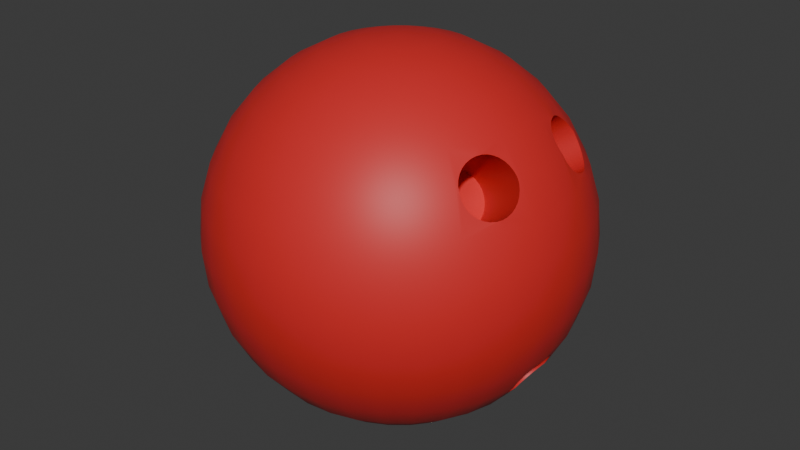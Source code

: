 # Source: bowling_ball.blend  (saved by Blender 4.5.90; exported with 4.5.12 LTS)
import bpy
from mathutils import Matrix  # noqa: F401  (used for matrix-valued properties, if any)

bpy.ops.wm.read_factory_settings(use_empty=True)
scene = bpy.context.scene
scene.name = 'Scene'

# ---- materials (node trees are filled in below, after node groups)
mat_red = bpy.data.materials.new('red')
mat_red.alpha_threshold = 0.0
mat_red.roughness = 0.5
mat_red.line_color = (0.0, 0.0, 0.0, 1.0)

# ---- material node trees
mat_red.use_nodes = True; mat_red.node_tree.nodes.clear()
_N = mat_red.node_tree.nodes; _L = mat_red.node_tree.links
n0 = _N.new('ShaderNodeOutputMaterial'); n0.name = 'Material Output'; n0.location = (200, 100)
n1 = _N.new('ShaderNodeBsdfPrincipled'); n1.name = 'Principled BSDF'; n1.location = (-200, 100)
n1.inputs[0].default_value = (0.6584, 0.02416, 0.02519, 1.0)
n1.inputs[3].default_value = 1.45
_L.new(n1.outputs[0], n0.inputs[0])
n0.is_active_output = True

# ---- world
world_world = bpy.data.worlds.new('World'); scene.world = world_world
world_world.use_nodes = True; world_world.node_tree.nodes.clear()
_N = world_world.node_tree.nodes; _L = world_world.node_tree.links
n0 = _N.new('ShaderNodeOutputWorld'); n0.name = 'World Output'; n0.location = (200, 100)
n1 = _N.new('ShaderNodeBackground'); n1.name = 'Background'; n1.location = (-200, 100)
n1.inputs[0].default_value = (0.05088, 0.05088, 0.05088, 1.0)
_L.new(n1.outputs[0], n0.inputs[0])
n0.is_active_output = True
world_world.color = (0.05088, 0.05088, 0.05088)
world_world.sun_shadow_jitter_overblur = 0.0

# ---- meshes
me_x = bpy.data.meshes.new('Сфера')
me_x.from_pydata([(0.0748, 0.01437, 0.04925), (0.07508, -0.01459, -0.05037), (0.0, 0.05833, 0.0873), (0.0748, -0.01437, 0.04925), (0.07353, -0.01431, -0.05276), (0.07615, 0.0154, 0.04673), (0.0, 0.0873, 0.05833), (0.07204, -0.01348, -0.05505), (0.0, 0.103, 0.02048), (0.0772, 0.01694, 0.04434), (0.07615, -0.0154, 0.04673), (0.07066, -0.01213, -0.05717), (0.0, 0.105, 0.0), (0.06945, -0.01031, -0.05902), (0.07793, 0.01892, 0.04215), (0.0772, -0.01694, 0.04434), (0.06846, -0.008104, -0.06054), (0.0, 0.103, -0.02048), (0.07829, 0.02127, 0.04027), (0.06773, -0.005582, -0.06167), (0.0, 0.0873, -0.05833), (0.003996, 0.02009, 0.103), (0.07793, -0.01892, 0.04215), (0.06727, -0.002846, -0.06236), (0.07829, 0.0239, 0.03876), (0.06712, 0.0, -0.0626), (0.007839, 0.03941, 0.09701), (0.01138, 0.05721, 0.0873), (0.06727, 0.002846, -0.06236), (0.07791, 0.02671, 0.03768), (0.07829, -0.02127, 0.04027), (0.01448, 0.07282, 0.07425), (0.06773, 0.005582, -0.06167), (0.07718, 0.02959, 0.03706), (0.07829, -0.0239, 0.03876), (0.06846, 0.008104, -0.06054), (0.01703, 0.08563, 0.05833), (0.07612, 0.03243, 0.03694), (0.06945, 0.01031, -0.05902), (0.01893, 0.09514, 0.04018), (0.07791, -0.02671, 0.03768), (0.07066, 0.01213, -0.05717), (0.07477, 0.03512, 0.03732), (0.02009, 0.101, 0.02048), (0.07204, 0.01348, -0.05505), (0.02048, 0.103, 0.0), (0.07353, 0.01431, -0.05276), (0.07318, 0.03756, 0.03818), (0.07718, -0.02959, 0.03706), (0.02009, 0.101, -0.02048), (0.07508, 0.01459, -0.05037), (0.07142, 0.03965, 0.0395), (0.01893, 0.09514, -0.04018), (0.07663, 0.01431, -0.04799), (0.07612, -0.03243, 0.03694), (0.07813, 0.01348, -0.0457), (0.06955, 0.04132, 0.04121), (0.01703, 0.08563, -0.05833), (0.01448, 0.07282, -0.07425), (0.0795, 0.01213, -0.04358), (0.06764, 0.04249, 0.04326), (0.01138, 0.05721, -0.0873), (0.08071, 0.01031, -0.04173), (0.07477, -0.03512, 0.03732), (0.06577, 0.04313, 0.04556), (0.0817, 0.008104, -0.04021), (0.007839, 0.03941, -0.09701), (0.08244, 0.005582, -0.03908), (0.07318, -0.03756, 0.03818), (0.06401, 0.04321, 0.04804), (0.003996, 0.02009, -0.103), (0.08289, 0.002846, -0.03839), (0.007839, 0.01893, 0.103), (0.08304, 0.0, -0.03815), (0.06243, 0.04272, 0.05058), (0.01538, 0.03712, 0.09701), (0.06108, 0.04169, 0.0531), (0.08289, -0.002846, -0.03839), (0.07142, -0.03965, 0.0395), (0.02232, 0.05389, 0.0873), (0.08244, -0.005582, -0.03908), (0.02841, 0.06859, 0.07425), (0.06003, 0.04016, 0.05549), (0.0817, -0.008104, -0.04021), (0.06955, -0.04132, 0.04121), (0.03341, 0.08066, 0.05833), (0.08071, -0.01031, -0.04173), (0.0593, 0.03818, 0.05767), (0.0795, -0.01213, -0.04358), (0.03712, 0.08962, 0.04018), (0.05894, 0.03583, 0.05956), (0.06764, -0.04249, 0.04326), (0.07813, -0.01348, -0.0457), (0.03941, 0.09514, 0.02048), (0.07663, -0.01431, -0.04799), (0.04018, 0.09701, 0.0), (0.05894, 0.03319, 0.06107), (0.06577, -0.04313, 0.04556), (0.03941, 0.09514, -0.02048), (0.05932, 0.03039, 0.06215), (0.06401, -0.04321, 0.04804), (0.03712, 0.08962, -0.04018), (0.06005, 0.02751, 0.06277), (0.03341, 0.08066, -0.05833), (0.02841, 0.06859, -0.07425), (0.06111, 0.02467, 0.06288), (0.06243, -0.04272, 0.05058), (0.02232, 0.05389, -0.0873), (0.06246, 0.02197, 0.06251), (0.01538, 0.03712, -0.09701), (0.06405, 0.01954, 0.06164), (0.06108, -0.04169, 0.0531), (0.007839, 0.01893, -0.103), (0.06581, 0.01745, 0.06033), (0.06003, -0.04016, 0.05549), (0.01138, 0.01703, 0.103), (0.06768, 0.01578, 0.05862), (0.02232, 0.03341, 0.09701), (0.03241, 0.0485, 0.0873), (0.06959, 0.01461, 0.05657), (0.0593, -0.03818, 0.05767), (0.04125, 0.06173, 0.07425), (0.07146, 0.01397, 0.05426), (0.0485, 0.07259, 0.05833), (0.05894, -0.03583, 0.05956), (0.05389, 0.08066, 0.04018), (0.07322, 0.01389, 0.05179), (0.05894, -0.03319, 0.06107), (0.05721, 0.08563, 0.02048), (0.05833, 0.0873, 0.0), (0.05932, -0.03039, 0.06215), (0.05721, 0.08563, -0.02048), (0.05389, 0.08066, -0.04018), (0.0485, 0.07259, -0.05833), (0.06005, -0.02751, 0.06277), (0.04125, 0.06173, -0.07425), (0.06111, -0.02467, 0.06288), (0.03241, 0.0485, -0.0873), (0.02232, 0.03341, -0.09701), (0.06246, -0.02197, 0.06251), (0.01138, 0.01703, -0.103), (0.01448, 0.01448, 0.103), (0.02841, 0.02841, 0.09701), (0.06405, -0.01954, 0.06164), (0.04125, 0.04125, 0.0873), (0.06581, -0.01745, 0.06033), (0.0525, 0.0525, 0.07425), (0.06173, 0.06173, 0.05833), (0.06768, -0.01578, 0.05862), (0.06859, 0.06859, 0.04018), (0.07282, 0.07282, 0.02048), (0.06959, -0.01461, 0.05657), (0.07425, 0.07425, 0.0), (0.07282, 0.07282, -0.02048), (0.06859, 0.06859, -0.04018), (0.07146, -0.01397, 0.05426), (0.06173, 0.06173, -0.05833), (0.0525, 0.0525, -0.07425), (0.07322, -0.01389, 0.05179), (0.04125, 0.04125, -0.0873), (0.02841, 0.02841, -0.09701), (0.01448, 0.01448, -0.103), (0.01703, 0.01138, 0.103), (0.03341, 0.02232, 0.09701), (0.0485, 0.03241, 0.0873), (0.06173, 0.04125, 0.07425), (0.07259, 0.0485, 0.05833), (0.08066, 0.05389, 0.04018), (0.08563, 0.05721, 0.02048), (0.0873, 0.05833, 0.0), (0.08563, 0.05721, -0.02048), (0.08066, 0.05389, -0.04018), (0.07259, 0.0485, -0.05833), (0.06173, 0.04125, -0.07425), (0.0485, 0.03241, -0.0873), (0.03341, 0.02232, -0.09701), (0.01703, 0.01138, -0.103), (0.0, 0.0, 0.105), (0.01893, 0.007839, 0.103), (0.03712, 0.01538, 0.09701), (0.05389, 0.02232, 0.0873), (0.06859, 0.02841, 0.07425), (0.08962, 0.03712, 0.04018), (0.09514, 0.03941, 0.02048), (0.09701, 0.04018, 0.0), (0.09514, 0.03941, -0.02048), (0.08962, 0.03712, -0.04018), (0.08066, 0.03341, -0.05833), (0.06859, 0.02841, -0.07425), (0.05389, 0.02232, -0.0873), (0.03712, 0.01538, -0.09701), (0.01893, 0.007839, -0.103), (0.02009, 0.003996, 0.103), (0.03941, 0.007839, 0.09701), (0.05721, 0.01138, 0.0873), (0.07282, 0.01448, 0.07425), (0.08563, 0.01703, 0.05833), (0.09514, 0.01893, 0.04018), (0.101, 0.02009, 0.02048), (0.103, 0.02048, 0.0), (0.101, 0.02009, -0.02048), (0.09514, 0.01893, -0.04018), (0.08563, 0.01703, -0.05833), (0.07282, 0.01448, -0.07425), (0.05721, 0.01138, -0.0873), (0.03941, 0.007839, -0.09701), (0.02009, 0.003996, -0.103), (0.02048, -1.173e-09, 0.103), (0.04018, -2.347e-09, 0.09701), (0.05833, -5.476e-09, 0.0873), (0.07425, 1.565e-09, 0.07425), (0.0873, -9.388e-09, 0.05833), (0.09701, 4.694e-09, 0.04018), (0.103, -9.388e-09, 0.02048), (0.105, -1.721e-08, 0.0), (0.103, -9.388e-09, -0.02048), (0.09701, 4.694e-09, -0.04018), (0.07425, 1.565e-09, -0.07425), (0.05833, -5.476e-09, -0.0873), (0.04018, -2.347e-09, -0.09701), (0.02048, -1.173e-09, -0.103), (0.02009, -0.003996, 0.103), (0.03941, -0.007839, 0.09701), (0.05721, -0.01138, 0.0873), (0.07282, -0.01448, 0.07425), (0.08563, -0.01703, 0.05833), (0.09514, -0.01893, 0.04018), (0.101, -0.02009, 0.02048), (0.103, -0.02048, 0.0), (0.101, -0.02009, -0.02048), (0.09514, -0.01893, -0.04018), (0.08563, -0.01703, -0.05833), (0.07282, -0.01448, -0.07425), (0.05721, -0.01138, -0.0873), (0.03941, -0.007839, -0.09701), (0.02009, -0.003996, -0.103), (0.01893, -0.007839, 0.103), (0.03712, -0.01538, 0.09701), (0.05389, -0.02232, 0.0873), (0.06859, -0.02841, 0.07425), (0.08962, -0.03712, 0.04018), (0.09514, -0.03941, 0.02048), (0.09701, -0.04018, 0.0), (0.09514, -0.03941, -0.02048), (0.08962, -0.03712, -0.04018), (0.08066, -0.03341, -0.05833), (0.06859, -0.02841, -0.07425), (0.05389, -0.02232, -0.0873), (0.03712, -0.01538, -0.09701), (0.01893, -0.007839, -0.103), (0.01703, -0.01138, 0.103), (0.03341, -0.02232, 0.09701), (0.0485, -0.03241, 0.0873), (0.06173, -0.04125, 0.07425), (0.07259, -0.0485, 0.05833), (0.08066, -0.05389, 0.04018), (0.08563, -0.05721, 0.02048), (0.0873, -0.05833, 0.0), (0.08563, -0.05721, -0.02048), (0.08066, -0.05389, -0.04018), (0.07259, -0.0485, -0.05833), (0.06173, -0.04125, -0.07425), (0.0485, -0.03241, -0.0873), (0.03341, -0.02232, -0.09701), (0.01703, -0.01138, -0.103), (0.01448, -0.01448, 0.103), (0.02841, -0.02841, 0.09701), (0.04125, -0.04125, 0.0873), (0.0525, -0.0525, 0.07425), (0.06173, -0.06173, 0.05833), (0.06859, -0.06859, 0.04018), (0.07282, -0.07282, 0.02048), (0.07425, -0.07425, 0.0), (0.07282, -0.07282, -0.02048), (0.06859, -0.06859, -0.04018), (0.06173, -0.06173, -0.05833), (0.0525, -0.0525, -0.07425), (0.04125, -0.04125, -0.0873), (0.02841, -0.02841, -0.09701), (0.01448, -0.01448, -0.103), (0.01138, -0.01703, 0.103), (0.02232, -0.03341, 0.09701), (0.03241, -0.0485, 0.0873), (0.04125, -0.06173, 0.07425), (0.0485, -0.07259, 0.05833), (0.05389, -0.08066, 0.04018), (0.05721, -0.08563, 0.02048), (0.05833, -0.0873, 0.0), (0.05721, -0.08563, -0.02048), (0.05389, -0.08066, -0.04018), (0.0485, -0.07259, -0.05833), (0.04125, -0.06173, -0.07425), (0.03241, -0.0485, -0.0873), (0.02232, -0.03341, -0.09701), (0.01138, -0.01703, -0.103), (0.007839, -0.01893, 0.103), (0.01538, -0.03712, 0.09701), (0.02232, -0.05389, 0.0873), (0.02841, -0.06859, 0.07425), (0.03341, -0.08066, 0.05833), (0.03712, -0.08962, 0.04018), (0.03941, -0.09514, 0.02048), (0.04018, -0.09701, 0.0), (0.03941, -0.09514, -0.02048), (0.03712, -0.08962, -0.04018), (0.03341, -0.08066, -0.05833), (0.02841, -0.06859, -0.07425), (0.02232, -0.05389, -0.0873), (0.01538, -0.03712, -0.09701), (0.007839, -0.01893, -0.103), (0.003996, -0.02009, 0.103), (0.007839, -0.03941, 0.09701), (0.01138, -0.05721, 0.0873), (0.01448, -0.07282, 0.07425), (0.01703, -0.08563, 0.05833), (0.01893, -0.09514, 0.04018), (0.02009, -0.101, 0.02048), (0.02048, -0.103, 0.0), (0.02009, -0.101, -0.02048), (0.01893, -0.09514, -0.04018), (0.01703, -0.08563, -0.05833), (0.01448, -0.07282, -0.07425), (0.01138, -0.05721, -0.0873), (0.007839, -0.03941, -0.09701), (0.003996, -0.02009, -0.103), (-7.823e-10, -0.02048, 0.103), (-5.476e-09, -0.04018, 0.09701), (-1.017e-08, -0.05833, 0.0873), (-1.565e-09, -0.07425, 0.07425), (-1.095e-08, -0.0873, 0.05833), (3.129e-09, -0.09701, 0.04018), (-1.408e-08, -0.103, 0.02048), (-3.442e-08, -0.105, 0.0), (-1.408e-08, -0.103, -0.02048), (3.129e-09, -0.09701, -0.04018), (-1.095e-08, -0.0873, -0.05833), (-1.565e-09, -0.07425, -0.07425), (-1.017e-08, -0.05833, -0.0873), (-5.476e-09, -0.04018, -0.09701), (-7.823e-10, -0.02048, -0.103), (-0.003996, -0.02009, 0.103), (-0.007839, -0.03941, 0.09701), (-0.01138, -0.05721, 0.0873), (-0.01448, -0.07282, 0.07425), (-0.01703, -0.08563, 0.05833), (-0.01893, -0.09514, 0.04018), (-0.02009, -0.101, 0.02048), (-0.02048, -0.103, 0.0), (-0.02009, -0.101, -0.02048), (-0.01893, -0.09514, -0.04018), (-0.01703, -0.08563, -0.05833), (-0.01448, -0.07282, -0.07425), (-0.01138, -0.05721, -0.0873), (-0.007839, -0.03941, -0.09701), (-0.003996, -0.02009, -0.103), (-0.007839, -0.01893, 0.103), (-0.01538, -0.03712, 0.09701), (-0.02232, -0.05389, 0.0873), (-0.02841, -0.06859, 0.07425), (-0.03341, -0.08066, 0.05833), (-0.03712, -0.08962, 0.04018), (-0.03941, -0.09514, 0.02048), (-0.04018, -0.09701, 0.0), (-0.03941, -0.09514, -0.02048), (-0.03712, -0.08962, -0.04018), (-0.03341, -0.08066, -0.05833), (-0.02841, -0.06859, -0.07425), (-0.02232, -0.05389, -0.0873), (-0.01538, -0.03712, -0.09701), (-0.007839, -0.01893, -0.103), (-0.01138, -0.01703, 0.103), (-0.02232, -0.03341, 0.09701), (-0.03241, -0.0485, 0.0873), (-0.04125, -0.06173, 0.07425), (-0.0485, -0.07259, 0.05833), (-0.05389, -0.08066, 0.04018), (-0.05721, -0.08563, 0.02048), (-0.05833, -0.0873, 0.0), (-0.05721, -0.08563, -0.02048), (-0.05389, -0.08066, -0.04018), (-0.0485, -0.07259, -0.05833), (-0.04125, -0.06173, -0.07425), (-0.03241, -0.0485, -0.0873), (-0.02232, -0.03341, -0.09701), (-0.01138, -0.01703, -0.103), (-0.01448, -0.01448, 0.103), (-0.02841, -0.02841, 0.09701), (-0.04125, -0.04125, 0.0873), (-0.0525, -0.0525, 0.07425), (-0.06173, -0.06173, 0.05833), (-0.06859, -0.06859, 0.04018), (-0.07282, -0.07282, 0.02048), (-0.07425, -0.07425, 0.0), (-0.07282, -0.07282, -0.02048), (-0.06859, -0.06859, -0.04018), (-0.06173, -0.06173, -0.05833), (-0.0525, -0.0525, -0.07425), (-0.04125, -0.04125, -0.0873), (-0.02841, -0.02841, -0.09701), (-0.01448, -0.01448, -0.103), (0.0, 0.0, -0.105), (-0.01703, -0.01138, 0.103), (-0.03341, -0.02232, 0.09701), (-0.0485, -0.03241, 0.0873), (-0.06173, -0.04125, 0.07425), (-0.07259, -0.0485, 0.05833), (-0.08066, -0.05389, 0.04018), (-0.08563, -0.05721, 0.02048), (-0.0873, -0.05833, 0.0), (-0.08563, -0.05721, -0.02048), (-0.08066, -0.05389, -0.04018), (-0.07259, -0.0485, -0.05833), (-0.06173, -0.04125, -0.07425), (-0.0485, -0.03241, -0.0873), (-0.03341, -0.02232, -0.09701), (-0.01703, -0.01138, -0.103), (-0.01893, -0.007839, 0.103), (-0.03712, -0.01538, 0.09701), (-0.05389, -0.02232, 0.0873), (-0.06859, -0.02841, 0.07425), (-0.08066, -0.03341, 0.05833), (-0.08962, -0.03712, 0.04018), (-0.09514, -0.03941, 0.02048), (-0.09701, -0.04018, 0.0), (-0.09514, -0.03941, -0.02048), (-0.08962, -0.03712, -0.04018), (-0.08066, -0.03341, -0.05833), (-0.06859, -0.02841, -0.07425), (-0.05389, -0.02232, -0.0873), (-0.03712, -0.01538, -0.09701), (-0.01893, -0.007839, -0.103), (-0.02009, -0.003996, 0.103), (-0.03941, -0.007839, 0.09701), (-0.05721, -0.01138, 0.0873), (-0.07282, -0.01448, 0.07425), (-0.08563, -0.01703, 0.05833), (-0.09514, -0.01893, 0.04018), (-0.101, -0.02009, 0.02048), (-0.103, -0.02048, 0.0), (-0.101, -0.02009, -0.02048), (-0.09514, -0.01893, -0.04018), (-0.08563, -0.01703, -0.05833), (-0.07282, -0.01448, -0.07425), (-0.05721, -0.01138, -0.0873), (-0.03941, -0.007839, -0.09701), (-0.02009, -0.003996, -0.103), (-0.02048, 1.956e-09, 0.103), (-0.04018, 5.476e-09, 0.09701), (-0.05833, 1.565e-08, 0.0873), (-0.07425, 3.129e-09, 0.07425), (-0.0873, 1.721e-08, 0.05833), (-0.09701, 1.565e-09, 0.04018), (-0.103, 2.816e-08, 0.02048), (-0.105, 4.694e-08, 0.0), (-0.103, 2.816e-08, -0.02048), (-0.09701, 1.565e-09, -0.04018), (-0.0873, 1.721e-08, -0.05833), (-0.07425, 3.129e-09, -0.07425), (-0.05833, 1.565e-08, -0.0873), (-0.04018, 5.476e-09, -0.09701), (-0.02048, 1.956e-09, -0.103), (-0.02009, 0.003996, 0.103), (-0.03941, 0.007839, 0.09701), (-0.05721, 0.01138, 0.0873), (-0.07282, 0.01448, 0.07425), (-0.08563, 0.01703, 0.05833), (-0.09514, 0.01893, 0.04018), (-0.101, 0.02009, 0.02048), (-0.103, 0.02048, 0.0), (-0.101, 0.02009, -0.02048), (-0.09514, 0.01893, -0.04018), (-0.08563, 0.01703, -0.05833), (-0.07282, 0.01448, -0.07425), (-0.05721, 0.01138, -0.0873), (-0.03941, 0.007839, -0.09701), (-0.02009, 0.003996, -0.103), (-0.01893, 0.007839, 0.103), (-0.03712, 0.01538, 0.09701), (-0.05389, 0.02232, 0.0873), (-0.06859, 0.02841, 0.07425), (-0.08066, 0.03341, 0.05833), (-0.08962, 0.03712, 0.04018), (-0.09514, 0.03941, 0.02048), (-0.09701, 0.04018, 0.0), (-0.09514, 0.03941, -0.02048), (-0.08962, 0.03712, -0.04018), (-0.08066, 0.03341, -0.05833), (-0.06859, 0.02841, -0.07425), (-0.05389, 0.02232, -0.0873), (-0.03712, 0.01538, -0.09701), (-0.01893, 0.007839, -0.103), (-0.01703, 0.01138, 0.103), (-0.03341, 0.02232, 0.09701), (-0.0485, 0.03241, 0.0873), (-0.06173, 0.04125, 0.07425), (-0.07259, 0.0485, 0.05833), (-0.08066, 0.05389, 0.04018), (-0.08563, 0.05721, 0.02048), (-0.0873, 0.05833, 0.0), (-0.08563, 0.05721, -0.02048), (-0.08066, 0.05389, -0.04018), (-0.07259, 0.0485, -0.05833), (-0.06173, 0.04125, -0.07425), (-0.0485, 0.03241, -0.0873), (-0.03341, 0.02232, -0.09701), (-0.01703, 0.01138, -0.103), (-0.01448, 0.01448, 0.103), (-0.02841, 0.02841, 0.09701), (-0.04125, 0.04125, 0.0873), (-0.0525, 0.0525, 0.07425), (-0.06173, 0.06173, 0.05833), (-0.06859, 0.06859, 0.04018), (-0.07282, 0.07282, 0.02048), (-0.07425, 0.07425, 0.0), (-0.07282, 0.07282, -0.02048), (-0.06859, 0.06859, -0.04018), (-0.06173, 0.06173, -0.05833), (-0.0525, 0.0525, -0.07425), (-0.04125, 0.04125, -0.0873), (-0.02841, 0.02841, -0.09701), (-0.01448, 0.01448, -0.103), (-0.01138, 0.01703, 0.103), (-0.02232, 0.03341, 0.09701), (-0.03241, 0.0485, 0.0873), (-0.04125, 0.06173, 0.07425), (-0.0485, 0.07259, 0.05833), (-0.05389, 0.08066, 0.04018), (-0.05721, 0.08563, 0.02048), (-0.05833, 0.0873, 0.0), (-0.05721, 0.08563, -0.02048), (-0.05389, 0.08066, -0.04018), (-0.0485, 0.07259, -0.05833), (-0.04125, 0.06173, -0.07425), (-0.03241, 0.0485, -0.0873), (-0.02232, 0.03341, -0.09701), (-0.01138, 0.01703, -0.103), (-0.007839, 0.01893, 0.103), (-0.01538, 0.03712, 0.09701), (-0.02232, 0.05389, 0.0873), (-0.02841, 0.06859, 0.07425), (-0.03341, 0.08066, 0.05833), (-0.03712, 0.08962, 0.04018), (-0.03941, 0.09514, 0.02048), (-0.04018, 0.09701, 0.0), (-0.03941, 0.09514, -0.02048), (-0.03712, 0.08962, -0.04018), (-0.03341, 0.08066, -0.05833), (-0.02841, 0.06859, -0.07425), (-0.02232, 0.05389, -0.0873), (-0.01538, 0.03712, -0.09701), (-0.007839, 0.01893, -0.103), (-0.003996, 0.02009, 0.103), (-0.007839, 0.03941, 0.09701), (-0.01138, 0.05721, 0.0873), (-0.01448, 0.07282, 0.07425), (-0.01703, 0.08563, 0.05833), (-0.01893, 0.09514, 0.04018), (-0.02009, 0.101, 0.02048), (-0.02048, 0.103, 0.0), (-0.02009, 0.101, -0.02048), (-0.01893, 0.09514, -0.04018), (-0.01703, 0.08563, -0.05833), (-0.01448, 0.07282, -0.07425), (-0.01138, 0.05721, -0.0873), (-0.007839, 0.03941, -0.09701), (-0.003996, 0.02009, -0.103), (1.565e-09, 0.02048, 0.103), (7.041e-09, 0.04018, 0.09701), (9.388e-09, 0.07425, 0.07425), (6.258e-09, 0.09701, 0.04018), (6.258e-09, 0.09701, -0.04018), (9.388e-09, 0.07425, -0.07425), (2.269e-08, 0.05833, -0.0873), (7.041e-09, 0.04018, -0.09701), (1.565e-09, 0.02048, -0.103), (0.07452, -0.02376, 0.06896), (0.07628, -0.02167, 0.06764), (0.08022, -0.0189, 0.064), (0.08226, -0.01833, 0.06182), (0.0782, -0.02003, 0.06597), (0.07299, -0.02623, 0.06987), (0.07156, -0.02964, 0.07033), (0.07177, -0.02897, 0.07033), (0.08424, -0.01834, 0.0595), (0.08514, -0.01863, 0.05833), (0.0886, -0.02323, 0.04961), (0.08795, -0.02128, 0.05185), (0.08584, -0.01883, 0.05697), (0.08702, -0.01979, 0.05433), (0.0874, -0.0362, 0.04468), (0.08807, -0.03399, 0.04468), (0.08894, -0.02557, 0.04772), (0.08867, -0.03106, 0.0452), (0.08897, -0.02821, 0.04622), (0.0693, -0.03738, 0.06831), (0.06974, -0.03459, 0.06944), (0.0706, -0.03176, 0.07014), (0.07334, -0.04711, 0.05833), (0.07182, -0.04602, 0.0606), (0.06973, -0.04238, 0.06496), (0.06929, -0.04001, 0.0668), (0.07058, -0.04442, 0.06287), (0.07338, -0.04714, 0.05824), (0.08555, -0.03947, 0.04486), (0.08709, -0.03686, 0.04461), (0.07477, -0.04755, 0.05556), (0.07818, -0.04675, 0.05063), (0.07639, -0.04742, 0.05299), (0.08006, -0.04556, 0.04856), (0.08381, -0.04185, 0.04562), (0.08196, -0.04391, 0.04687), (0.06974, 0.03459, 0.06944), (0.06929, 0.04001, 0.0668), (0.0693, 0.03738, 0.06831), (0.06973, 0.04238, 0.06496), (0.07058, 0.04442, 0.06287), (0.07182, 0.04602, 0.0606), (0.07156, 0.02964, 0.07033), (0.0706, 0.03176, 0.07014), (0.07334, 0.04711, 0.05833), (0.07818, 0.04675, 0.05063), (0.08006, 0.04556, 0.04856), (0.07477, 0.04755, 0.05556), (0.07639, 0.04742, 0.05299), (0.07338, 0.04714, 0.05824), (0.08555, 0.03947, 0.04486), (0.08709, 0.03686, 0.04461), (0.0874, 0.0362, 0.04468), (0.08381, 0.04185, 0.04562), (0.08196, 0.04391, 0.04687), (0.07452, 0.02376, 0.06896), (0.07299, 0.02623, 0.06987), (0.07177, 0.02897, 0.07033), (0.08226, 0.01833, 0.06182), (0.08424, 0.01834, 0.0595), (0.08514, 0.01863, 0.05833), (0.07628, 0.02167, 0.06764), (0.0782, 0.02003, 0.06597), (0.08022, 0.0189, 0.064), (0.08584, 0.01883, 0.05697), (0.08807, 0.03399, 0.04468), (0.08795, 0.02128, 0.05185), (0.08702, 0.01979, 0.05433), (0.08894, 0.02557, 0.04772), (0.08867, 0.03106, 0.0452), (0.08897, 0.02821, 0.04622), (0.0886, 0.02323, 0.04961), (0.09143, 0.01031, -0.04871), (0.09245, 0.008104, -0.04721), (0.08896, 0.01348, -0.05275), (0.08761, 0.01431, -0.05514), (0.09025, 0.01213, -0.05058), (0.09387, 0.002846, -0.04554), (0.09421, 6.281e-10, -0.04542), (0.08624, 0.01459, -0.05764), (0.08588, 0.01451, -0.05833), (0.09327, 0.005582, -0.04614), (0.08135, 0.01213, -0.06413), (0.08006, 0.01031, -0.06592), (0.08288, 0.01348, -0.06211), (0.08457, 0.01431, -0.05995), (0.07799, 0.002846, -0.06934), (0.07799, 0.0, -0.06968), (0.07799, -1.579e-09, -0.06968), (0.07904, 0.008104, -0.06743), (0.07835, 0.005582, -0.06858), (0.09245, -0.008104, -0.04721), (0.09327, -0.005582, -0.04614), (0.09421, 0.0, -0.04542), (0.09387, -0.002846, -0.04554), (0.08761, -0.01431, -0.05514), (0.08624, -0.01459, -0.05764), (0.08588, -0.01451, -0.05833), (0.09143, -0.01031, -0.04871), (0.09025, -0.01213, -0.05058), (0.08896, -0.01348, -0.05275), (0.08457, -0.01431, -0.05995), (0.07835, -0.005582, -0.06858), (0.07799, -0.002846, -0.06934), (0.08135, -0.01213, -0.06413), (0.08288, -0.01348, -0.06211), (0.08006, -0.01031, -0.06592), (0.07904, -0.008104, -0.06743), (0.07641, -0.03166, 0.03697), (0.0609, -0.02523, 0.06286), (0.05924, -0.008093, 0.03837), (0.06058, -0.009123, 0.03585), (0.06164, -0.01066, 0.03345), (0.06236, -0.01264, 0.03127), (0.06273, -0.01499, 0.02939), (0.06273, -0.01762, 0.02788), (0.06235, -0.02043, 0.02679), (0.06162, -0.02331, 0.02618), (0.06084, -0.02538, 0.02609), (0.06056, -0.02615, 0.02606), (0.0592, -0.02884, 0.02644), (0.05762, -0.03128, 0.0273), (0.05585, -0.03337, 0.02862), (0.05398, -0.03504, 0.03033), (0.05208, -0.03621, 0.03238), (0.05021, -0.03685, 0.03468), (0.04845, -0.03693, 0.03715), (0.04687, -0.03644, 0.0397), (0.04552, -0.03541, 0.04222), (0.04447, -0.03388, 0.04461), (0.04374, -0.0319, 0.04679), (0.04337, -0.02954, 0.04867), (0.04338, -0.02691, 0.05019), (0.04375, -0.0241, 0.05127), (0.04449, -0.02122, 0.05188), (0.04534, -0.01895, 0.05198), (0.04555, -0.01838, 0.052), (0.0469, -0.01569, 0.05162), (0.04849, -0.01326, 0.05076), (0.05025, -0.01116, 0.04945), (0.05212, -0.009499, 0.04773), (0.05403, -0.008325, 0.04569), (0.0559, -0.007686, 0.04338), (0.05766, -0.007608, 0.04091), (0.05924, 0.008093, 0.03837), (0.06058, 0.009123, 0.03585), (0.06164, 0.01066, 0.03345), (0.06236, 0.01264, 0.03127), (0.06273, 0.01499, 0.02939), (0.06273, 0.01762, 0.02788), (0.06235, 0.02043, 0.02679), (0.06162, 0.02331, 0.02618), (0.06056, 0.02615, 0.02606), (0.0592, 0.02884, 0.02644), (0.05762, 0.03128, 0.0273), (0.05585, 0.03337, 0.02862), (0.05398, 0.03504, 0.03033), (0.05208, 0.03621, 0.03238), (0.05021, 0.03685, 0.03468), (0.04845, 0.03693, 0.03715), (0.04687, 0.03644, 0.0397), (0.04552, 0.03541, 0.04222), (0.04447, 0.03388, 0.04461), (0.04374, 0.0319, 0.04679), (0.04337, 0.02954, 0.04867), (0.04338, 0.02691, 0.05019), (0.04375, 0.0241, 0.05127), (0.04449, 0.02122, 0.05188), (0.04555, 0.01838, 0.052), (0.0469, 0.01569, 0.05162), (0.04849, 0.01326, 0.05076), (0.05025, 0.01116, 0.04945), (0.05212, 0.009499, 0.04773), (0.05403, 0.008325, 0.04569), (0.0559, 0.007686, 0.04338), (0.05766, 0.007608, 0.04091), (0.05832, -0.01459, -0.03946), (0.05677, -0.01431, -0.04184), (0.05528, -0.01348, -0.04414), (0.0539, -0.01213, -0.04625), (0.05269, -0.01031, -0.0481), (0.0517, -0.008104, -0.04962), (0.05097, -0.005582, -0.05075), (0.05052, -0.002846, -0.05145), (0.05036, 2.474e-09, -0.05168), (0.05052, 0.002846, -0.05145), (0.05097, 0.005582, -0.05075), (0.0517, 0.008104, -0.04962), (0.05269, 0.01031, -0.0481), (0.0539, 0.01213, -0.04625), (0.05528, 0.01348, -0.04414), (0.05677, 0.01431, -0.04184), (0.05832, 0.01459, -0.03946), (0.05988, 0.01431, -0.03708), (0.06137, 0.01348, -0.03478), (0.06275, 0.01213, -0.03267), (0.06395, 0.01031, -0.03082), (0.06494, 0.008104, -0.0293), (0.06568, 0.005582, -0.02817), (0.06613, 0.002846, -0.02747), (0.06628, 2.474e-09, -0.02724), (0.06613, -0.002846, -0.02747), (0.06568, -0.005582, -0.02817), (0.06494, -0.008104, -0.0293), (0.06395, -0.01031, -0.03082), (0.06275, -0.01213, -0.03267), (0.06137, -0.01348, -0.03478), (0.05988, -0.01431, -0.03708)], [], [(6, 568, 31, 36), (572, 571, 58, 61), (569, 6, 36, 39), (573, 572, 61, 66), (8, 569, 39, 43), (574, 573, 66, 70), (12, 8, 43, 45), (566, 177, 21), (400, 574, 70), (17, 12, 45, 49), (567, 566, 21, 26), (570, 17, 49, 52), (2, 567, 26, 27), (20, 570, 52, 57), (568, 2, 27, 31), (571, 20, 57, 58), (31, 27, 79, 81), (58, 57, 103, 104), (36, 31, 81, 85), (61, 58, 104, 107), (39, 36, 85, 89), (66, 61, 107, 109), (43, 39, 89, 93), (70, 66, 109, 112), (45, 43, 93, 95), (21, 177, 72), (400, 70, 112), (49, 45, 95, 98), (26, 21, 72, 75), (52, 49, 98, 101), (27, 26, 75, 79), (57, 52, 101, 103), (95, 93, 128, 129), (72, 177, 115), (400, 112, 140), (98, 95, 129, 131), (75, 72, 115, 117), (101, 98, 131, 132), (79, 75, 117, 118), (103, 101, 132, 133), (81, 79, 118, 121), (104, 103, 133, 135), (85, 81, 121, 123), (107, 104, 135, 137), (89, 85, 123, 125), (109, 107, 137, 138), (93, 89, 125, 128), (112, 109, 138, 140), (135, 133, 156, 157), (123, 121, 146, 147), (137, 135, 157, 159), (125, 123, 147, 149), (138, 137, 159, 160), (128, 125, 149, 150), (140, 138, 160, 161), (129, 128, 150, 152), (115, 177, 141), (400, 140, 161), (131, 129, 152, 153), (117, 115, 141, 142), (132, 131, 153, 154), (118, 117, 142, 144), (133, 132, 154, 156), (121, 118, 144, 146), (141, 177, 162), (400, 161, 176), (153, 152, 169, 170), (142, 141, 162, 163), (154, 153, 170, 171), (144, 142, 163, 164), (156, 154, 171, 172), (146, 144, 164, 165), (157, 156, 172, 173), (147, 146, 165, 166), (159, 157, 173, 174), (149, 147, 166, 167), (160, 159, 174, 175), (150, 149, 167, 168), (161, 160, 175, 176), (152, 150, 168, 169), (616, 619, 166, 165, 181, 617, 618, 611, 613, 612, 614, 615), (174, 173, 188, 189), (626, 627, 182, 167, 166, 619, 624, 622, 623, 620, 621, 629, 628, 625), (175, 174, 189, 190), (168, 167, 182, 183), (176, 175, 190, 191), (169, 168, 183, 184), (162, 177, 178), (400, 176, 191), (170, 169, 184, 185), (163, 162, 178, 179), (171, 170, 185, 186), (164, 163, 179, 180), (172, 171, 186, 187), (165, 164, 180, 181), (173, 172, 187, 188), (185, 184, 199, 200), (179, 178, 192, 193), (186, 185, 200, 201), (180, 179, 193, 194), (187, 186, 201, 202), (181, 180, 194, 195), (188, 187, 202, 203), (632, 617, 181, 195, 196, 635, 634, 633, 638, 637, 636, 630, 631), (189, 188, 203, 204), (639, 635, 196, 197, 182, 627, 640, 644, 645, 643, 646, 641, 642), (190, 189, 204, 205), (183, 182, 197, 198), (191, 190, 205, 206), (184, 183, 198, 199), (178, 177, 192), (400, 191, 206), (204, 203, 217, 218), (197, 196, 211, 212), (205, 204, 218, 219), (198, 197, 212, 213), (206, 205, 219, 220), (199, 198, 213, 214), (192, 177, 207), (400, 206, 220), (200, 199, 214, 215), (193, 192, 207, 208), (201, 200, 215, 216), (194, 193, 208, 209), (202, 201, 216, 653, 652, 656, 648, 647, 651, 649, 650, 654, 655), (195, 194, 209, 210), (662, 663, 217, 203, 202, 655, 660, 659, 657, 658, 664, 665, 661), (196, 195, 210, 211), (216, 215, 229, 230), (209, 208, 222, 223), (653, 216, 230, 231, 672, 671, 670, 675, 674, 673, 666, 667, 669, 668), (210, 209, 223, 224), (672, 231, 232, 217, 663, 678, 677, 682, 681, 679, 680, 676), (211, 210, 224, 225), (218, 217, 232, 233), (212, 211, 225, 226), (219, 218, 233, 234), (213, 212, 226, 227), (220, 219, 234, 235), (214, 213, 227, 228), (207, 177, 221), (400, 220, 235), (215, 214, 228, 229), (208, 207, 221, 222), (234, 233, 247, 248), (227, 226, 240, 241), (235, 234, 248, 249), (228, 227, 241, 242), (221, 177, 236), (400, 235, 249), (229, 228, 242, 243), (222, 221, 236, 237), (230, 229, 243, 244), (223, 222, 237, 238), (231, 230, 244, 245), (224, 223, 238, 239), (232, 231, 245, 246), (583, 584, 225, 224, 239, 581, 582, 580, 575, 576, 579, 577, 578), (233, 232, 246, 247), (590, 589, 240, 226, 225, 584, 587, 588, 586, 585, 591, 593, 592), (238, 237, 251, 252), (245, 244, 259, 260), (239, 238, 252, 253), (246, 245, 260, 261), (596, 581, 239, 253, 254, 597, 598, 601, 599, 600, 594, 595), (247, 246, 261, 262), (602, 597, 254, 255, 240, 589, 604, 603, 609, 610, 608, 606, 607, 605), (248, 247, 262, 263), (241, 240, 255, 256), (249, 248, 263, 264), (242, 241, 256, 257), (236, 177, 250), (400, 249, 264), (243, 242, 257, 258), (237, 236, 250, 251), (244, 243, 258, 259), (256, 255, 270, 271), (264, 263, 278, 279), (257, 256, 271, 272), (250, 177, 265), (400, 264, 279), (258, 257, 272, 273), (251, 250, 265, 266), (259, 258, 273, 274), (252, 251, 266, 267), (260, 259, 274, 275), (253, 252, 267, 268), (261, 260, 275, 276), (254, 253, 268, 269), (262, 261, 276, 277), (255, 254, 269, 270), (263, 262, 277, 278), (275, 274, 289, 290), (268, 267, 282, 283), (276, 275, 290, 291), (269, 268, 283, 284), (277, 276, 291, 292), (270, 269, 284, 285), (278, 277, 292, 293), (271, 270, 285, 286), (279, 278, 293, 294), (272, 271, 286, 287), (265, 177, 280), (400, 279, 294), (273, 272, 287, 288), (266, 265, 280, 281), (274, 273, 288, 289), (267, 266, 281, 282), (294, 293, 308, 309), (287, 286, 301, 302), (280, 177, 295), (400, 294, 309), (288, 287, 302, 303), (281, 280, 295, 296), (289, 288, 303, 304), (282, 281, 296, 297), (290, 289, 304, 305), (283, 282, 297, 298), (291, 290, 305, 306), (284, 283, 298, 299), (292, 291, 306, 307), (285, 284, 299, 300), (293, 292, 307, 308), (286, 285, 300, 301), (298, 297, 312, 313), (306, 305, 320, 321), (299, 298, 313, 314), (307, 306, 321, 322), (300, 299, 314, 315), (308, 307, 322, 323), (301, 300, 315, 316), (309, 308, 323, 324), (302, 301, 316, 317), (295, 177, 310), (400, 309, 324), (303, 302, 317, 318), (296, 295, 310, 311), (304, 303, 318, 319), (297, 296, 311, 312), (305, 304, 319, 320), (317, 316, 331, 332), (310, 177, 325), (400, 324, 339), (318, 317, 332, 333), (311, 310, 325, 326), (319, 318, 333, 334), (312, 311, 326, 327), (320, 319, 334, 335), (313, 312, 327, 328), (321, 320, 335, 336), (314, 313, 328, 329), (322, 321, 336, 337), (315, 314, 329, 330), (323, 322, 337, 338), (316, 315, 330, 331), (324, 323, 338, 339), (336, 335, 350, 351), (329, 328, 343, 344), (337, 336, 351, 352), (330, 329, 344, 345), (338, 337, 352, 353), (331, 330, 345, 346), (339, 338, 353, 354), (332, 331, 346, 347), (325, 177, 340), (400, 339, 354), (333, 332, 347, 348), (326, 325, 340, 341), (334, 333, 348, 349), (327, 326, 341, 342), (335, 334, 349, 350), (328, 327, 342, 343), (400, 354, 369), (348, 347, 362, 363), (341, 340, 355, 356), (349, 348, 363, 364), (342, 341, 356, 357), (350, 349, 364, 365), (343, 342, 357, 358), (351, 350, 365, 366), (344, 343, 358, 359), (352, 351, 366, 367), (345, 344, 359, 360), (353, 352, 367, 368), (346, 345, 360, 361), (354, 353, 368, 369), (347, 346, 361, 362), (340, 177, 355), (367, 366, 381, 382), (360, 359, 374, 375), (368, 367, 382, 383), (361, 360, 375, 376), (369, 368, 383, 384), (362, 361, 376, 377), (355, 177, 370), (400, 369, 384), (363, 362, 377, 378), (356, 355, 370, 371), (364, 363, 378, 379), (357, 356, 371, 372), (365, 364, 379, 380), (358, 357, 372, 373), (366, 365, 380, 381), (359, 358, 373, 374), (371, 370, 385, 386), (379, 378, 393, 394), (372, 371, 386, 387), (380, 379, 394, 395), (373, 372, 387, 388), (381, 380, 395, 396), (374, 373, 388, 389), (382, 381, 396, 397), (375, 374, 389, 390), (383, 382, 397, 398), (376, 375, 390, 391), (384, 383, 398, 399), (377, 376, 391, 392), (370, 177, 385), (400, 384, 399), (378, 377, 392, 393), (390, 389, 405, 406), (398, 397, 413, 414), (391, 390, 406, 407), (399, 398, 414, 415), (392, 391, 407, 408), (385, 177, 401), (400, 399, 415), (393, 392, 408, 409), (386, 385, 401, 402), (394, 393, 409, 410), (387, 386, 402, 403), (395, 394, 410, 411), (388, 387, 403, 404), (396, 395, 411, 412), (389, 388, 404, 405), (397, 396, 412, 413), (410, 409, 424, 425), (403, 402, 417, 418), (411, 410, 425, 426), (404, 403, 418, 419), (412, 411, 426, 427), (405, 404, 419, 420), (413, 412, 427, 428), (406, 405, 420, 421), (414, 413, 428, 429), (407, 406, 421, 422), (415, 414, 429, 430), (408, 407, 422, 423), (401, 177, 416), (400, 415, 430), (409, 408, 423, 424), (402, 401, 416, 417), (429, 428, 443, 444), (422, 421, 436, 437), (430, 429, 444, 445), (423, 422, 437, 438), (416, 177, 431), (400, 430, 445), (424, 423, 438, 439), (417, 416, 431, 432), (425, 424, 439, 440), (418, 417, 432, 433), (426, 425, 440, 441), (419, 418, 433, 434), (427, 426, 441, 442), (420, 419, 434, 435), (428, 427, 442, 443), (421, 420, 435, 436), (433, 432, 447, 448), (441, 440, 455, 456), (434, 433, 448, 449), (442, 441, 456, 457), (435, 434, 449, 450), (443, 442, 457, 458), (436, 435, 450, 451), (444, 443, 458, 459), (437, 436, 451, 452), (445, 444, 459, 460), (438, 437, 452, 453), (431, 177, 446), (400, 445, 460), (439, 438, 453, 454), (432, 431, 446, 447), (440, 439, 454, 455), (452, 451, 466, 467), (460, 459, 474, 475), (453, 452, 467, 468), (446, 177, 461), (400, 460, 475), (454, 453, 468, 469), (447, 446, 461, 462), (455, 454, 469, 470), (448, 447, 462, 463), (456, 455, 470, 471), (449, 448, 463, 464), (457, 456, 471, 472), (450, 449, 464, 465), (458, 457, 472, 473), (451, 450, 465, 466), (459, 458, 473, 474), (471, 470, 485, 486), (464, 463, 478, 479), (472, 471, 486, 487), (465, 464, 479, 480), (473, 472, 487, 488), (466, 465, 480, 481), (474, 473, 488, 489), (467, 466, 481, 482), (475, 474, 489, 490), (468, 467, 482, 483), (461, 177, 476), (400, 475, 490), (469, 468, 483, 484), (462, 461, 476, 477), (470, 469, 484, 485), (463, 462, 477, 478), (490, 489, 504, 505), (483, 482, 497, 498), (476, 177, 491), (400, 490, 505), (484, 483, 498, 499), (477, 476, 491, 492), (485, 484, 499, 500), (478, 477, 492, 493), (486, 485, 500, 501), (479, 478, 493, 494), (487, 486, 501, 502), (480, 479, 494, 495), (488, 487, 502, 503), (481, 480, 495, 496), (489, 488, 503, 504), (482, 481, 496, 497), (502, 501, 516, 517), (495, 494, 509, 510), (503, 502, 517, 518), (496, 495, 510, 511), (504, 503, 518, 519), (497, 496, 511, 512), (505, 504, 519, 520), (498, 497, 512, 513), (491, 177, 506), (400, 505, 520), (499, 498, 513, 514), (492, 491, 506, 507), (500, 499, 514, 515), (493, 492, 507, 508), (501, 500, 515, 516), (494, 493, 508, 509), (506, 177, 521), (400, 520, 535), (514, 513, 528, 529), (507, 506, 521, 522), (515, 514, 529, 530), (508, 507, 522, 523), (516, 515, 530, 531), (509, 508, 523, 524), (517, 516, 531, 532), (510, 509, 524, 525), (518, 517, 532, 533), (511, 510, 525, 526), (519, 518, 533, 534), (512, 511, 526, 527), (520, 519, 534, 535), (513, 512, 527, 528), (525, 524, 539, 540), (533, 532, 547, 548), (526, 525, 540, 541), (534, 533, 548, 549), (527, 526, 541, 542), (535, 534, 549, 550), (528, 527, 542, 543), (521, 177, 536), (400, 535, 550), (529, 528, 543, 544), (522, 521, 536, 537), (530, 529, 544, 545), (523, 522, 537, 538), (531, 530, 545, 546), (524, 523, 538, 539), (532, 531, 546, 547), (544, 543, 558, 559), (537, 536, 551, 552), (545, 544, 559, 560), (538, 537, 552, 553), (546, 545, 560, 561), (539, 538, 553, 554), (547, 546, 561, 562), (540, 539, 554, 555), (548, 547, 562, 563), (541, 540, 555, 556), (549, 548, 563, 564), (542, 541, 556, 557), (550, 549, 564, 565), (543, 542, 557, 558), (536, 177, 551), (400, 550, 565), (563, 562, 571, 572), (556, 555, 6, 569), (564, 563, 572, 573), (557, 556, 569, 8), (565, 564, 573, 574), (558, 557, 8, 12), (551, 177, 566), (400, 565, 574), (559, 558, 12, 17), (552, 551, 566, 567), (560, 559, 17, 570), (553, 552, 567, 2), (561, 560, 570, 20), (554, 553, 2, 568), (562, 561, 20, 571), (555, 554, 568, 6), (587, 3, 10, 588), (588, 10, 15, 586), (586, 15, 22, 585), (585, 22, 30, 591), (591, 30, 34, 593), (34, 40, 592, 593), (40, 48, 590, 592), (589, 590, 48, 683), (54, 63, 603, 604), (63, 68, 609, 603), (68, 78, 610, 609), (610, 78, 84, 608), (608, 84, 91, 606), (606, 91, 97, 607), (607, 97, 100, 605), (605, 100, 106, 602), (597, 602, 106, 111, 598), (598, 111, 114, 601), (601, 114, 120, 599), (599, 120, 124, 600), (124, 127, 594, 600), (127, 130, 595, 594), (130, 134, 596, 595), (581, 596, 134, 684), (136, 139, 580, 582), (139, 143, 575, 580), (143, 145, 576, 575), (576, 145, 148, 579), (579, 148, 151, 577), (577, 151, 155, 578), (578, 155, 158, 583), (587, 584, 583, 158, 3), (642, 5, 0, 639), (641, 9, 5, 642), (646, 14, 9, 641), (643, 18, 14, 646), (24, 18, 643, 645), (644, 29, 24, 645), (640, 33, 29, 644), (640, 627, 626, 37, 33), (625, 42, 37, 626), (628, 47, 42, 625), (629, 51, 47, 628), (621, 56, 51, 629), (620, 60, 56, 621), (623, 64, 60, 620), (622, 69, 64, 623), (624, 74, 69, 622), (619, 616, 76, 74, 624), (615, 82, 76, 616), (614, 87, 82, 615), (612, 90, 87, 614), (613, 96, 90, 612), (611, 99, 96, 613), (618, 102, 99, 611), (632, 105, 102, 618, 617), (631, 108, 105, 632), (630, 110, 108, 631), (636, 113, 110, 630), (637, 116, 113, 636), (638, 119, 116, 637), (633, 122, 119, 638), (634, 126, 122, 633), (635, 639, 0, 126, 634), (42, 47, 729, 728), (4, 1, 671, 672, 676), (7, 4, 676, 680), (11, 7, 680, 679), (13, 11, 679, 681), (682, 16, 13, 681), (677, 19, 16, 682), (678, 23, 19, 677), (662, 25, 23, 678, 663), (661, 28, 25, 662), (32, 28, 661, 665), (35, 32, 665, 664), (38, 35, 664, 658), (41, 38, 658, 657), (44, 41, 657, 659), (46, 44, 659, 660), (655, 654, 50, 46, 660), (53, 50, 654, 650), (55, 53, 650, 649), (59, 55, 649, 651), (62, 59, 651, 647), (648, 65, 62, 647), (656, 67, 65, 648), (652, 71, 67, 656), (653, 668, 73, 71, 652), (77, 73, 668, 669), (80, 77, 669, 667), (83, 80, 667, 666), (86, 83, 666, 673), (88, 86, 673, 674), (92, 88, 674, 675), (71, 73, 775, 774), (94, 92, 675, 670), (1, 94, 670, 671), (604, 589, 683, 54), (582, 581, 684, 136), (97, 91, 699, 700), (707, 706, 705, 704, 703, 702, 701, 700, 699, 698, 697, 696, 695, 694, 693, 692, 691, 690, 689, 688, 687, 686, 685, 718, 717, 716, 715, 714, 713, 712, 711, 710, 709, 708), (127, 124, 706, 707), (10, 3, 685, 686), (148, 145, 714, 715), (54, 683, 693, 694), (100, 97, 700, 701), (130, 127, 707, 708), (15, 10, 686, 687), (151, 148, 715, 716), (63, 54, 694, 695), (106, 100, 701, 702), (683, 48, 692, 693), (134, 130, 708, 709), (22, 15, 687, 688), (684, 134, 709, 710), (155, 151, 716, 717), (68, 63, 695, 696), (111, 106, 702, 703), (136, 684, 710, 711), (30, 22, 688, 689), (158, 155, 717, 718), (78, 68, 696, 697), (114, 111, 703, 704), (139, 136, 711, 712), (34, 30, 689, 690), (3, 158, 718, 685), (84, 78, 697, 698), (120, 114, 704, 705), (143, 139, 712, 713), (40, 34, 690, 691), (91, 84, 698, 699), (124, 120, 705, 706), (145, 143, 713, 714), (48, 40, 691, 692), (750, 719, 720, 721, 722, 723, 724, 725, 726, 727, 728, 729, 730, 731, 732, 733, 734, 735, 736, 737, 738, 739, 740, 741, 742, 743, 744, 745, 746, 747, 748, 749), (74, 76, 736, 735), (102, 105, 743, 742), (14, 18, 723, 722), (122, 126, 750, 749), (47, 51, 730, 729), (76, 82, 737, 736), (126, 0, 719, 750), (105, 108, 744, 743), (18, 24, 724, 723), (51, 56, 731, 730), (82, 87, 738, 737), (108, 110, 745, 744), (24, 29, 725, 724), (56, 60, 732, 731), (87, 90, 739, 738), (110, 113, 746, 745), (29, 33, 726, 725), (0, 5, 720, 719), (60, 64, 733, 732), (90, 96, 740, 739), (113, 116, 747, 746), (33, 37, 727, 726), (64, 69, 734, 733), (96, 99, 741, 740), (5, 9, 721, 720), (116, 119, 748, 747), (37, 42, 728, 727), (69, 74, 735, 734), (99, 102, 742, 741), (9, 14, 722, 721), (119, 122, 749, 748), (751, 752, 753, 754, 755, 756, 757, 758, 759, 760, 761, 762, 763, 764, 765, 766, 767, 768, 769, 770, 771, 772, 773, 774, 775, 776, 777, 778, 779, 780, 781, 782), (11, 13, 755, 754), (92, 94, 782, 781), (32, 35, 762, 761), (53, 55, 769, 768), (73, 77, 776, 775), (13, 16, 756, 755), (35, 38, 763, 762), (55, 59, 770, 769), (77, 80, 777, 776), (16, 19, 757, 756), (38, 41, 764, 763), (59, 62, 771, 770), (80, 83, 778, 777), (19, 23, 758, 757), (1, 4, 752, 751), (41, 44, 765, 764), (62, 65, 772, 771), (83, 86, 779, 778), (23, 25, 759, 758), (44, 46, 766, 765), (65, 67, 773, 772), (4, 7, 753, 752), (86, 88, 780, 779), (25, 28, 760, 759), (46, 50, 767, 766), (67, 71, 774, 773), (7, 11, 754, 753), (88, 92, 781, 780), (28, 32, 761, 760), (50, 53, 768, 767), (94, 1, 751, 782)])
me_x.polygons.foreach_set('use_smooth', [True] * 711)
_k = set([(0, 5), (0, 126), (1, 4), (1, 94), (3, 10), (3, 158), (4, 7), (5, 9), (7, 11), (9, 14), (10, 15), (11, 13), (13, 16), (14, 18), (15, 22), (16, 19), (18, 24), (19, 23), (22, 30), (23, 25), (24, 29), (25, 28), (28, 32), (29, 33), (30, 34), (32, 35), (33, 37), (34, 40), (35, 38), (37, 42), (38, 41), (40, 48), (41, 44), (42, 47), (44, 46), (46, 50), (47, 51), (48, 683), (50, 53), (51, 56), (53, 55), (54, 63), (54, 683), (55, 59), (56, 60), (59, 62), (60, 64), (62, 65), (63, 68), (64, 69), (65, 67), (67, 71), (68, 78), (69, 74), (71, 73), (73, 77), (74, 76), (76, 82), (77, 80), (78, 84), (80, 83), (82, 87), (83, 86), (84, 91), (86, 88), (87, 90), (88, 92), (90, 96), (91, 97), (92, 94), (96, 99), (97, 100), (99, 102), (100, 106), (102, 105), (105, 108), (106, 111), (108, 110), (110, 113), (111, 114), (113, 116), (114, 120), (116, 119), (119, 122), (120, 124), (122, 126), (124, 127), (127, 130), (130, 134), (134, 684), (136, 139), (136, 684), (139, 143), (143, 145), (145, 148), (148, 151), (151, 155), (155, 158), (575, 576), (575, 580), (576, 579), (577, 578), (577, 579), (578, 583), (580, 582), (581, 582), (581, 596), (583, 584), (584, 587), (585, 586), (585, 591), (586, 588), (587, 588), (589, 590), (589, 604), (590, 592), (591, 593), (592, 593), (594, 595), (594, 600), (595, 596), (597, 598), (597, 602), (598, 601), (599, 600), (599, 601), (602, 605), (603, 604), (603, 609), (605, 607), (606, 607), (606, 608), (608, 610), (609, 610), (611, 613), (611, 618), (612, 613), (612, 614), (614, 615), (615, 616), (616, 619), (617, 618), (617, 632), (619, 624), (620, 621), (620, 623), (621, 629), (622, 623), (622, 624), (625, 626), (625, 628), (626, 627), (627, 640), (628, 629), (630, 631), (630, 636), (631, 632), (633, 634), (633, 638), (634, 635), (635, 639), (636, 637), (637, 638), (639, 642), (640, 644), (641, 642), (641, 646), (643, 645), (643, 646), (644, 645), (647, 648), (647, 651), (648, 656), (649, 650), (649, 651), (650, 654), (652, 653), (652, 656), (653, 668), (654, 655), (655, 660), (657, 658), (657, 659), (658, 664), (659, 660), (661, 662), (661, 665), (662, 663), (663, 678), (664, 665), (666, 667), (666, 673), (667, 669), (668, 669), (670, 671), (670, 675), (671, 672), (672, 676), (673, 674), (674, 675), (676, 680), (677, 678), (677, 682), (679, 680), (679, 681), (681, 682), (685, 686), (685, 718), (686, 687), (687, 688), (688, 689), (689, 690), (690, 691), (691, 692), (692, 693), (693, 694), (694, 695), (695, 696), (696, 697), (697, 698), (698, 699), (699, 700), (700, 701), (701, 702), (702, 703), (703, 704), (704, 705), (705, 706), (706, 707), (707, 708), (708, 709), (709, 710), (710, 711), (711, 712), (712, 713), (713, 714), (714, 715), (715, 716), (716, 717), (717, 718), (719, 720), (719, 750), (720, 721), (721, 722), (722, 723), (723, 724), (724, 725), (725, 726), (726, 727), (727, 728), (728, 729), (729, 730), (730, 731), (731, 732), (732, 733), (733, 734), (734, 735), (735, 736), (736, 737), (737, 738), (738, 739), (739, 740), (740, 741), (741, 742), (742, 743), (743, 744), (744, 745), (745, 746), (746, 747), (747, 748), (748, 749), (749, 750), (751, 752), (751, 782), (752, 753), (753, 754), (754, 755), (755, 756), (756, 757), (757, 758), (758, 759), (759, 760), (760, 761), (761, 762), (762, 763), (763, 764), (764, 765), (765, 766), (766, 767), (767, 768), (768, 769), (769, 770), (770, 771), (771, 772), (772, 773), (773, 774), (774, 775), (775, 776), (776, 777), (777, 778), (778, 779), (779, 780), (780, 781), (781, 782)])
me_x.attributes.new('sharp_edge', 'BOOLEAN', 'EDGE').data.foreach_set('value', [ (min(e.vertices), max(e.vertices)) in _k for e in me_x.edges])
_uv = me_x.uv_layers.new(name='UVКарта')
_uv.uv.foreach_set('vector', [0.75, 0.6875, 0.75, 0.75, 0.7188, 0.75, 0.7188, 0.6875, 0.75, 0.1875, 0.75, 0.25, 0.7188, 0.25, 0.7188, 0.1875, 0.75, 0.625, 0.75, 0.6875, 0.7188, 0.6875, 0.7188, 0.625, 0.75, 0.125, 0.75, 0.1875, 0.7188, 0.1875, 0.7188, 0.125, 0.75, 0.5625, 0.75, 0.625, 0.7188, 0.625, 0.7188, 0.5625, 0.75, 0.0625, 0.75, 0.125, 0.7188, 0.125, 0.7188, 0.0625, 0.75, 0.5, 0.75, 0.5625, 0.7188, 0.5625, 0.7188, 0.5, 0.75, 0.9375, 0.7344, 1.0, 0.7188, 0.9375, 0.7344, 0.0, 0.75, 0.0625, 0.7188, 0.0625, 0.75, 0.4375, 0.75, 0.5, 0.7188, 0.5, 0.7188, 0.4375, 0.75, 0.875, 0.75, 0.9375, 0.7188, 0.9375, 0.7188, 0.875, 0.75, 0.375, 0.75, 0.4375, 0.7188, 0.4375, 0.7188, 0.375, 0.75, 0.8125, 0.75, 0.875, 0.7188, 0.875, 0.7188, 0.8125, 0.75, 0.3125, 0.75, 0.375, 0.7188, 0.375, 0.7188, 0.3125, 0.75, 0.75, 0.75, 0.8125, 0.7188, 0.8125, 0.7188, 0.75, 0.75, 0.25, 0.75, 0.3125, 0.7188, 0.3125, 0.7188, 0.25, 0.7188, 0.75, 0.7188, 0.8125, 0.6875, 0.8125, 0.6875, 0.75, 0.7188, 0.25, 0.7188, 0.3125, 0.6875, 0.3125, 0.6875, 0.25, 0.7188, 0.6875, 0.7188, 0.75, 0.6875, 0.75, 0.6875, 0.6875, 0.7188, 0.1875, 0.7188, 0.25, 0.6875, 0.25, 0.6875, 0.1875, 0.7188, 0.625, 0.7188, 0.6875, 0.6875, 0.6875, 0.6875, 0.625, 0.7188, 0.125, 0.7188, 0.1875, 0.6875, 0.1875, 0.6875, 0.125, 0.7188, 0.5625, 0.7188, 0.625, 0.6875, 0.625, 0.6875, 0.5625, 0.7188, 0.0625, 0.7188, 0.125, 0.6875, 0.125, 0.6875, 0.0625, 0.7188, 0.5, 0.7188, 0.5625, 0.6875, 0.5625, 0.6875, 0.5, 0.7188, 0.9375, 0.7031, 1.0, 0.6875, 0.9375, 0.7031, 0.0, 0.7188, 0.0625, 0.6875, 0.0625, 0.7188, 0.4375, 0.7188, 0.5, 0.6875, 0.5, 0.6875, 0.4375, 0.7188, 0.875, 0.7188, 0.9375, 0.6875, 0.9375, 0.6875, 0.875, 0.7188, 0.375, 0.7188, 0.4375, 0.6875, 0.4375, 0.6875, 0.375, 0.7188, 0.8125, 0.7188, 0.875, 0.6875, 0.875, 0.6875, 0.8125, 0.7188, 0.3125, 0.7188, 0.375, 0.6875, 0.375, 0.6875, 0.3125, 0.6875, 0.5, 0.6875, 0.5625, 0.6562, 0.5625, 0.6562, 0.5, 0.6875, 0.9375, 0.6719, 1.0, 0.6562, 0.9375, 0.6719, 0.0, 0.6875, 0.0625, 0.6562, 0.0625, 0.6875, 0.4375, 0.6875, 0.5, 0.6562, 0.5, 0.6562, 0.4375, 0.6875, 0.875, 0.6875, 0.9375, 0.6562, 0.9375, 0.6562, 0.875, 0.6875, 0.375, 0.6875, 0.4375, 0.6562, 0.4375, 0.6562, 0.375, 0.6875, 0.8125, 0.6875, 0.875, 0.6562, 0.875, 0.6562, 0.8125, 0.6875, 0.3125, 0.6875, 0.375, 0.6562, 0.375, 0.6562, 0.3125, 0.6875, 0.75, 0.6875, 0.8125, 0.6562, 0.8125, 0.6562, 0.75, 0.6875, 0.25, 0.6875, 0.3125, 0.6562, 0.3125, 0.6562, 0.25, 0.6875, 0.6875, 0.6875, 0.75, 0.6562, 0.75, 0.6562, 0.6875, 0.6875, 0.1875, 0.6875, 0.25, 0.6562, 0.25, 0.6562, 0.1875, 0.6875, 0.625, 0.6875, 0.6875, 0.6562, 0.6875, 0.6562, 0.625, 0.6875, 0.125, 0.6875, 0.1875, 0.6562, 0.1875, 0.6562, 0.125, 0.6875, 0.5625, 0.6875, 0.625, 0.6562, 0.625, 0.6562, 0.5625, 0.6875, 0.0625, 0.6875, 0.125, 0.6562, 0.125, 0.6562, 0.0625, 0.6562, 0.25, 0.6562, 0.3125, 0.625, 0.3125, 0.625, 0.25, 0.6562, 0.6875, 0.6562, 0.75, 0.625, 0.75, 0.625, 0.6875, 0.6562, 0.1875, 0.6562, 0.25, 0.625, 0.25, 0.625, 0.1875, 0.6562, 0.625, 0.6562, 0.6875, 0.625, 0.6875, 0.625, 0.625, 0.6562, 0.125, 0.6562, 0.1875, 0.625, 0.1875, 0.625, 0.125, 0.6562, 0.5625, 0.6562, 0.625, 0.625, 0.625, 0.625, 0.5625, 0.6562, 0.0625, 0.6562, 0.125, 0.625, 0.125, 0.625, 0.0625, 0.6562, 0.5, 0.6562, 0.5625, 0.625, 0.5625, 0.625, 0.5, 0.6562, 0.9375, 0.6406, 1.0, 0.625, 0.9375, 0.6406, 0.0, 0.6562, 0.0625, 0.625, 0.0625, 0.6562, 0.4375, 0.6562, 0.5, 0.625, 0.5, 0.625, 0.4375, 0.6562, 0.875, 0.6562, 0.9375, 0.625, 0.9375, 0.625, 0.875, 0.6562, 0.375, 0.6562, 0.4375, 0.625, 0.4375, 0.625, 0.375, 0.6562, 0.8125, 0.6562, 0.875, 0.625, 0.875, 0.625, 0.8125, 0.6562, 0.3125, 0.6562, 0.375, 0.625, 0.375, 0.625, 0.3125, 0.6562, 0.75, 0.6562, 0.8125, 0.625, 0.8125, 0.625, 0.75, 0.625, 0.9375, 0.6094, 1.0, 0.5938, 0.9375, 0.6094, 0.0, 0.625, 0.0625, 0.5938, 0.0625, 0.625, 0.4375, 0.625, 0.5, 0.5938, 0.5, 0.5938, 0.4375, 0.625, 0.875, 0.625, 0.9375, 0.5938, 0.9375, 0.5938, 0.875, 0.625, 0.375, 0.625, 0.4375, 0.5938, 0.4375, 0.5938, 0.375, 0.625, 0.8125, 0.625, 0.875, 0.5938, 0.875, 0.5938, 0.8125, 0.625, 0.3125, 0.625, 0.375, 0.5938, 0.375, 0.5938, 0.3125, 0.625, 0.75, 0.625, 0.8125, 0.5938, 0.8125, 0.5938, 0.75, 0.625, 0.25, 0.625, 0.3125, 0.5938, 0.3125, 0.5938, 0.25, 0.625, 0.6875, 0.625, 0.75, 0.5938, 0.75, 0.5938, 0.6875, 0.625, 0.1875, 0.625, 0.25, 0.5938, 0.25, 0.5938, 0.1875, 0.625, 0.625, 0.625, 0.6875, 0.5938, 0.6875, 0.5938, 0.625, 0.625, 0.125, 0.625, 0.1875, 0.5938, 0.1875, 0.5938, 0.125, 0.625, 0.5625, 0.625, 0.625, 0.5938, 0.625, 0.5938, 0.5625, 0.625, 0.0625, 0.625, 0.125, 0.5938, 0.125, 0.5938, 0.0625, 0.625, 0.5, 0.625, 0.5625, 0.5938, 0.5625, 0.5938, 0.5, 0.5906, 0.6964, 0.5909, 0.6875, 0.5938, 0.6875, 0.5938, 0.75, 0.5625, 0.75, 0.5625, 0.7346, 0.5673, 0.7339, 0.5733, 0.7311, 0.5787, 0.7267, 0.5833, 0.7207, 0.5869, 0.7135, 0.5893, 0.7053, 0.5938, 0.1875, 0.5938, 0.25, 0.5625, 0.25, 0.5625, 0.1875, 0.5637, 0.6403, 0.5625, 0.6405, 0.5625, 0.625, 0.5938, 0.625, 0.5938, 0.6875, 0.5909, 0.6875, 0.5909, 0.6872, 0.5902, 0.6779, 0.5884, 0.6691, 0.5858, 0.661, 0.5823, 0.6539, 0.5783, 0.648, 0.5737, 0.6437, 0.5689, 0.6411, 0.5938, 0.125, 0.5938, 0.1875, 0.5625, 0.1875, 0.5625, 0.125, 0.5938, 0.5625, 0.5938, 0.625, 0.5625, 0.625, 0.5625, 0.5625, 0.5938, 0.0625, 0.5938, 0.125, 0.5625, 0.125, 0.5625, 0.0625, 0.5938, 0.5, 0.5938, 0.5625, 0.5625, 0.5625, 0.5625, 0.5, 0.5938, 0.9375, 0.5781, 1.0, 0.5625, 0.9375, 0.5781, 0.0, 0.5938, 0.0625, 0.5625, 0.0625, 0.5938, 0.4375, 0.5938, 0.5, 0.5625, 0.5, 0.5625, 0.4375, 0.5938, 0.875, 0.5938, 0.9375, 0.5625, 0.9375, 0.5625, 0.875, 0.5938, 0.375, 0.5938, 0.4375, 0.5625, 0.4375, 0.5625, 0.375, 0.5938, 0.8125, 0.5938, 0.875, 0.5625, 0.875, 0.5625, 0.8125, 0.5938, 0.3125, 0.5938, 0.375, 0.5625, 0.375, 0.5625, 0.3125, 0.5938, 0.75, 0.5938, 0.8125, 0.5625, 0.8125, 0.5625, 0.75, 0.5938, 0.25, 0.5938, 0.3125, 0.5625, 0.3125, 0.5625, 0.25, 0.5625, 0.4375, 0.5625, 0.5, 0.5312, 0.5, 0.5312, 0.4375, 0.5625, 0.875, 0.5625, 0.9375, 0.5312, 0.9375, 0.5312, 0.875, 0.5625, 0.375, 0.5625, 0.4375, 0.5312, 0.4375, 0.5312, 0.375, 0.5625, 0.8125, 0.5625, 0.875, 0.5312, 0.875, 0.5312, 0.8125, 0.5625, 0.3125, 0.5625, 0.375, 0.5312, 0.375, 0.5312, 0.3125, 0.5625, 0.75, 0.5625, 0.8125, 0.5312, 0.8125, 0.5312, 0.75, 0.5625, 0.25, 0.5625, 0.3125, 0.5312, 0.3125, 0.5312, 0.25, 0.5611, 0.7346, 0.5625, 0.7346, 0.5625, 0.75, 0.5312, 0.75, 0.5312, 0.6875, 0.5343, 0.6875, 0.5342, 0.6921, 0.535, 0.7012, 0.5369, 0.7098, 0.5399, 0.7175, 0.544, 0.7241, 0.5491, 0.7292, 0.5549, 0.7328, 0.5625, 0.1875, 0.5625, 0.25, 0.5312, 0.25, 0.5312, 0.1875, 0.5343, 0.6828, 0.5343, 0.6875, 0.5312, 0.6875, 0.5312, 0.625, 0.5625, 0.625, 0.5625, 0.6405, 0.5586, 0.6405, 0.5536, 0.6423, 0.5489, 0.6458, 0.5446, 0.6509, 0.5408, 0.6575, 0.5378, 0.6652, 0.5356, 0.6737, 0.5625, 0.125, 0.5625, 0.1875, 0.5312, 0.1875, 0.5312, 0.125, 0.5625, 0.5625, 0.5625, 0.625, 0.5312, 0.625, 0.5312, 0.5625, 0.5625, 0.0625, 0.5625, 0.125, 0.5312, 0.125, 0.5312, 0.0625, 0.5625, 0.5, 0.5625, 0.5625, 0.5312, 0.5625, 0.5312, 0.5, 0.5625, 0.9375, 0.5469, 1.0, 0.5312, 0.9375, 0.5469, 0.0, 0.5625, 0.0625, 0.5312, 0.0625, 0.5312, 0.1875, 0.5312, 0.25, 0.5, 0.25, 0.5, 0.1875, 0.5312, 0.625, 0.5312, 0.6875, 0.5, 0.6875, 0.5, 0.625, 0.5312, 0.125, 0.5312, 0.1875, 0.5, 0.1875, 0.5, 0.125, 0.5312, 0.5625, 0.5312, 0.625, 0.5, 0.625, 0.5, 0.5625, 0.5312, 0.0625, 0.5312, 0.125, 0.5, 0.125, 0.5, 0.0625, 0.5312, 0.5, 0.5312, 0.5625, 0.5, 0.5625, 0.5, 0.5, 0.5312, 0.9375, 0.5156, 1.0, 0.5, 0.9375, 0.5156, 0.0, 0.5312, 0.0625, 0.5, 0.0625, 0.5312, 0.4375, 0.5312, 0.5, 0.5, 0.5, 0.5, 0.4375, 0.5312, 0.875, 0.5312, 0.9375, 0.5, 0.9375, 0.5, 0.875, 0.5312, 0.375, 0.5312, 0.4375, 0.5, 0.4375, 0.5, 0.375, 0.5312, 0.8125, 0.5312, 0.875, 0.5, 0.875, 0.5, 0.8125, 0.5312, 0.3125, 0.5312, 0.375, 0.5, 0.375, 0.5, 0.357, 0.5049, 0.3566, 0.5095, 0.3545, 0.5139, 0.3508, 0.5179, 0.3456, 0.5213, 0.3392, 0.5239, 0.3317, 0.5258, 0.3235, 0.5267, 0.3149, 0.5266, 0.3125, 0.5312, 0.75, 0.5312, 0.8125, 0.5, 0.8125, 0.5, 0.75, 0.5, 0.2679, 0.5, 0.2679, 0.5, 0.25, 0.5312, 0.25, 0.5312, 0.3125, 0.5266, 0.3125, 0.5266, 0.3062, 0.5256, 0.2977, 0.5235, 0.2897, 0.5204, 0.2827, 0.5163, 0.2768, 0.5113, 0.2723, 0.5058, 0.2693, 0.5312, 0.6875, 0.5312, 0.75, 0.5, 0.75, 0.5, 0.6875, 0.5, 0.375, 0.5, 0.4375, 0.4688, 0.4375, 0.4688, 0.375, 0.5, 0.8125, 0.5, 0.875, 0.4688, 0.875, 0.4688, 0.8125, 0.5, 0.357, 0.5, 0.375, 0.4688, 0.375, 0.4687, 0.3125, 0.4734, 0.3125, 0.4733, 0.3149, 0.4742, 0.3235, 0.4761, 0.3317, 0.4787, 0.3392, 0.4821, 0.3456, 0.4861, 0.3508, 0.4905, 0.3545, 0.4951, 0.3566, 0.5, 0.357, 0.5, 0.75, 0.5, 0.8125, 0.4688, 0.8125, 0.4688, 0.75, 0.4734, 0.3125, 0.4687, 0.3125, 0.4688, 0.25, 0.5, 0.25, 0.5, 0.2679, 0.4942, 0.2693, 0.4887, 0.2723, 0.4837, 0.2768, 0.4796, 0.2827, 0.4765, 0.2897, 0.4744, 0.2977, 0.4734, 0.3062, 0.5, 0.6875, 0.5, 0.75, 0.4688, 0.75, 0.4687, 0.6875, 0.5, 0.1875, 0.5, 0.25, 0.4688, 0.25, 0.4688, 0.1875, 0.5, 0.625, 0.5, 0.6875, 0.4687, 0.6875, 0.4688, 0.625, 0.5, 0.125, 0.5, 0.1875, 0.4688, 0.1875, 0.4688, 0.125, 0.5, 0.5625, 0.5, 0.625, 0.4688, 0.625, 0.4688, 0.5625, 0.5, 0.0625, 0.5, 0.125, 0.4688, 0.125, 0.4688, 0.0625, 0.5, 0.5, 0.5, 0.5625, 0.4688, 0.5625, 0.4687, 0.5, 0.5, 0.9375, 0.4844, 1.0, 0.4688, 0.9375, 0.4844, 0.0, 0.5, 0.0625, 0.4688, 0.0625, 0.5, 0.4375, 0.5, 0.5, 0.4687, 0.5, 0.4688, 0.4375, 0.5, 0.875, 0.5, 0.9375, 0.4688, 0.9375, 0.4688, 0.875, 0.4688, 0.125, 0.4688, 0.1875, 0.4375, 0.1875, 0.4375, 0.125, 0.4688, 0.5625, 0.4688, 0.625, 0.4375, 0.625, 0.4375, 0.5625, 0.4688, 0.0625, 0.4688, 0.125, 0.4375, 0.125, 0.4375, 0.0625, 0.4687, 0.5, 0.4688, 0.5625, 0.4375, 0.5625, 0.4375, 0.5, 0.4688, 0.9375, 0.4531, 1.0, 0.4375, 0.9375, 0.4531, 0.0, 0.4688, 0.0625, 0.4375, 0.0625, 0.4688, 0.4375, 0.4687, 0.5, 0.4375, 0.5, 0.4375, 0.4375, 0.4688, 0.875, 0.4688, 0.9375, 0.4375, 0.9375, 0.4375, 0.875, 0.4688, 0.375, 0.4688, 0.4375, 0.4375, 0.4375, 0.4375, 0.375, 0.4688, 0.8125, 0.4688, 0.875, 0.4375, 0.875, 0.4375, 0.8125, 0.4687, 0.3125, 0.4688, 0.375, 0.4375, 0.375, 0.4375, 0.3125, 0.4688, 0.75, 0.4688, 0.8125, 0.4375, 0.8125, 0.4375, 0.75, 0.4688, 0.25, 0.4687, 0.3125, 0.4375, 0.3125, 0.4375, 0.25, 0.4658, 0.6921, 0.4657, 0.6875, 0.4687, 0.6875, 0.4688, 0.75, 0.4375, 0.75, 0.4375, 0.7346, 0.4389, 0.7346, 0.4451, 0.7328, 0.4509, 0.7292, 0.456, 0.7241, 0.4601, 0.7175, 0.4631, 0.7098, 0.465, 0.7012, 0.4688, 0.1875, 0.4688, 0.25, 0.4375, 0.25, 0.4375, 0.1875, 0.4414, 0.6405, 0.4375, 0.6405, 0.4375, 0.625, 0.4688, 0.625, 0.4687, 0.6875, 0.4657, 0.6875, 0.4657, 0.6828, 0.4644, 0.6737, 0.4622, 0.6652, 0.4592, 0.6575, 0.4554, 0.6509, 0.4511, 0.6458, 0.4464, 0.6423, 0.4375, 0.8125, 0.4375, 0.875, 0.4062, 0.875, 0.4062, 0.8125, 0.4375, 0.3125, 0.4375, 0.375, 0.4062, 0.375, 0.4062, 0.3125, 0.4375, 0.75, 0.4375, 0.8125, 0.4062, 0.8125, 0.4062, 0.75, 0.4375, 0.25, 0.4375, 0.3125, 0.4062, 0.3125, 0.4062, 0.25, 0.4327, 0.7339, 0.4375, 0.7346, 0.4375, 0.75, 0.4062, 0.75, 0.4062, 0.6875, 0.4091, 0.6875, 0.4094, 0.6964, 0.4107, 0.7053, 0.4131, 0.7135, 0.4167, 0.7207, 0.4213, 0.7267, 0.4267, 0.7311, 0.4375, 0.1875, 0.4375, 0.25, 0.4062, 0.25, 0.4062, 0.1875, 0.4091, 0.6872, 0.4091, 0.6875, 0.4062, 0.6875, 0.4062, 0.625, 0.4375, 0.625, 0.4375, 0.6405, 0.4363, 0.6403, 0.4311, 0.6411, 0.4263, 0.6437, 0.4217, 0.648, 0.4177, 0.6539, 0.4142, 0.661, 0.4116, 0.6691, 0.4098, 0.6779, 0.4375, 0.125, 0.4375, 0.1875, 0.4062, 0.1875, 0.4062, 0.125, 0.4375, 0.5625, 0.4375, 0.625, 0.4062, 0.625, 0.4062, 0.5625, 0.4375, 0.0625, 0.4375, 0.125, 0.4062, 0.125, 0.4062, 0.0625, 0.4375, 0.5, 0.4375, 0.5625, 0.4062, 0.5625, 0.4062, 0.5, 0.4375, 0.9375, 0.4219, 1.0, 0.4062, 0.9375, 0.4219, 0.0, 0.4375, 0.0625, 0.4062, 0.0625, 0.4375, 0.4375, 0.4375, 0.5, 0.4062, 0.5, 0.4062, 0.4375, 0.4375, 0.875, 0.4375, 0.9375, 0.4062, 0.9375, 0.4062, 0.875, 0.4375, 0.375, 0.4375, 0.4375, 0.4062, 0.4375, 0.4062, 0.375, 0.4062, 0.5625, 0.4062, 0.625, 0.375, 0.625, 0.375, 0.5625, 0.4062, 0.0625, 0.4062, 0.125, 0.375, 0.125, 0.375, 0.0625, 0.4062, 0.5, 0.4062, 0.5625, 0.375, 0.5625, 0.375, 0.5, 0.4062, 0.9375, 0.3906, 1.0, 0.375, 0.9375, 0.3906, 0.0, 0.4062, 0.0625, 0.375, 0.0625, 0.4062, 0.4375, 0.4062, 0.5, 0.375, 0.5, 0.375, 0.4375, 0.4062, 0.875, 0.4062, 0.9375, 0.375, 0.9375, 0.375, 0.875, 0.4062, 0.375, 0.4062, 0.4375, 0.375, 0.4375, 0.375, 0.375, 0.4062, 0.8125, 0.4062, 0.875, 0.375, 0.875, 0.375, 0.8125, 0.4062, 0.3125, 0.4062, 0.375, 0.375, 0.375, 0.375, 0.3125, 0.4062, 0.75, 0.4062, 0.8125, 0.375, 0.8125, 0.375, 0.75, 0.4062, 0.25, 0.4062, 0.3125, 0.375, 0.3125, 0.375, 0.25, 0.4062, 0.6875, 0.4062, 0.75, 0.375, 0.75, 0.375, 0.6875, 0.4062, 0.1875, 0.4062, 0.25, 0.375, 0.25, 0.375, 0.1875, 0.4062, 0.625, 0.4062, 0.6875, 0.375, 0.6875, 0.375, 0.625, 0.4062, 0.125, 0.4062, 0.1875, 0.375, 0.1875, 0.375, 0.125, 0.375, 0.3125, 0.375, 0.375, 0.3438, 0.375, 0.3438, 0.3125, 0.375, 0.75, 0.375, 0.8125, 0.3438, 0.8125, 0.3438, 0.75, 0.375, 0.25, 0.375, 0.3125, 0.3438, 0.3125, 0.3438, 0.25, 0.375, 0.6875, 0.375, 0.75, 0.3438, 0.75, 0.3438, 0.6875, 0.375, 0.1875, 0.375, 0.25, 0.3438, 0.25, 0.3438, 0.1875, 0.375, 0.625, 0.375, 0.6875, 0.3438, 0.6875, 0.3438, 0.625, 0.375, 0.125, 0.375, 0.1875, 0.3438, 0.1875, 0.3438, 0.125, 0.375, 0.5625, 0.375, 0.625, 0.3438, 0.625, 0.3438, 0.5625, 0.375, 0.0625, 0.375, 0.125, 0.3438, 0.125, 0.3438, 0.0625, 0.375, 0.5, 0.375, 0.5625, 0.3438, 0.5625, 0.3437, 0.5, 0.375, 0.9375, 0.3594, 1.0, 0.3438, 0.9375, 0.3594, 0.0, 0.375, 0.0625, 0.3438, 0.0625, 0.375, 0.4375, 0.375, 0.5, 0.3437, 0.5, 0.3438, 0.4375, 0.375, 0.875, 0.375, 0.9375, 0.3438, 0.9375, 0.3438, 0.875, 0.375, 0.375, 0.375, 0.4375, 0.3438, 0.4375, 0.3438, 0.375, 0.375, 0.8125, 0.375, 0.875, 0.3438, 0.875, 0.3438, 0.8125, 0.3438, 0.0625, 0.3438, 0.125, 0.3125, 0.125, 0.3125, 0.0625, 0.3437, 0.5, 0.3438, 0.5625, 0.3125, 0.5625, 0.3125, 0.5, 0.3438, 0.9375, 0.3281, 1.0, 0.3125, 0.9375, 0.3281, 0.0, 0.3438, 0.0625, 0.3125, 0.0625, 0.3438, 0.4375, 0.3437, 0.5, 0.3125, 0.5, 0.3125, 0.4375, 0.3438, 0.875, 0.3438, 0.9375, 0.3125, 0.9375, 0.3125, 0.875, 0.3438, 0.375, 0.3438, 0.4375, 0.3125, 0.4375, 0.3125, 0.375, 0.3438, 0.8125, 0.3438, 0.875, 0.3125, 0.875, 0.3125, 0.8125, 0.3438, 0.3125, 0.3438, 0.375, 0.3125, 0.375, 0.3125, 0.3125, 0.3438, 0.75, 0.3438, 0.8125, 0.3125, 0.8125, 0.3125, 0.75, 0.3438, 0.25, 0.3438, 0.3125, 0.3125, 0.3125, 0.3125, 0.25, 0.3438, 0.6875, 0.3438, 0.75, 0.3125, 0.75, 0.3125, 0.6875, 0.3438, 0.1875, 0.3438, 0.25, 0.3125, 0.25, 0.3125, 0.1875, 0.3438, 0.625, 0.3438, 0.6875, 0.3125, 0.6875, 0.3125, 0.625, 0.3438, 0.125, 0.3438, 0.1875, 0.3125, 0.1875, 0.3125, 0.125, 0.3438, 0.5625, 0.3438, 0.625, 0.3125, 0.625, 0.3125, 0.5625, 0.3125, 0.75, 0.3125, 0.8125, 0.2812, 0.8125, 0.2812, 0.75, 0.3125, 0.25, 0.3125, 0.3125, 0.2812, 0.3125, 0.2812, 0.25, 0.3125, 0.6875, 0.3125, 0.75, 0.2812, 0.75, 0.2812, 0.6875, 0.3125, 0.1875, 0.3125, 0.25, 0.2812, 0.25, 0.2812, 0.1875, 0.3125, 0.625, 0.3125, 0.6875, 0.2812, 0.6875, 0.2812, 0.625, 0.3125, 0.125, 0.3125, 0.1875, 0.2812, 0.1875, 0.2812, 0.125, 0.3125, 0.5625, 0.3125, 0.625, 0.2812, 0.625, 0.2812, 0.5625, 0.3125, 0.0625, 0.3125, 0.125, 0.2812, 0.125, 0.2812, 0.0625, 0.3125, 0.5, 0.3125, 0.5625, 0.2812, 0.5625, 0.2812, 0.5, 0.3125, 0.9375, 0.2969, 1.0, 0.2812, 0.9375, 0.2969, 0.0, 0.3125, 0.0625, 0.2812, 0.0625, 0.3125, 0.4375, 0.3125, 0.5, 0.2812, 0.5, 0.2812, 0.4375, 0.3125, 0.875, 0.3125, 0.9375, 0.2812, 0.9375, 0.2812, 0.875, 0.3125, 0.375, 0.3125, 0.4375, 0.2812, 0.4375, 0.2812, 0.375, 0.3125, 0.8125, 0.3125, 0.875, 0.2812, 0.875, 0.2812, 0.8125, 0.3125, 0.3125, 0.3125, 0.375, 0.2812, 0.375, 0.2812, 0.3125, 0.2812, 0.5, 0.2812, 0.5625, 0.25, 0.5625, 0.25, 0.5, 0.2812, 0.9375, 0.2656, 1.0, 0.25, 0.9375, 0.2656, 0.0, 0.2812, 0.0625, 0.25, 0.0625, 0.2812, 0.4375, 0.2812, 0.5, 0.25, 0.5, 0.25, 0.4375, 0.2812, 0.875, 0.2812, 0.9375, 0.25, 0.9375, 0.25, 0.875, 0.2812, 0.375, 0.2812, 0.4375, 0.25, 0.4375, 0.25, 0.375, 0.2812, 0.8125, 0.2812, 0.875, 0.25, 0.875, 0.25, 0.8125, 0.2812, 0.3125, 0.2812, 0.375, 0.25, 0.375, 0.25, 0.3125, 0.2812, 0.75, 0.2812, 0.8125, 0.25, 0.8125, 0.25, 0.75, 0.2812, 0.25, 0.2812, 0.3125, 0.25, 0.3125, 0.25, 0.25, 0.2812, 0.6875, 0.2812, 0.75, 0.25, 0.75, 0.25, 0.6875, 0.2812, 0.1875, 0.2812, 0.25, 0.25, 0.25, 0.25, 0.1875, 0.2812, 0.625, 0.2812, 0.6875, 0.25, 0.6875, 0.25, 0.625, 0.2812, 0.125, 0.2812, 0.1875, 0.25, 0.1875, 0.25, 0.125, 0.2812, 0.5625, 0.2812, 0.625, 0.25, 0.625, 0.25, 0.5625, 0.2812, 0.0625, 0.2812, 0.125, 0.25, 0.125, 0.25, 0.0625, 0.25, 0.25, 0.25, 0.3125, 0.2188, 0.3125, 0.2188, 0.25, 0.25, 0.6875, 0.25, 0.75, 0.2188, 0.75, 0.2188, 0.6875, 0.25, 0.1875, 0.25, 0.25, 0.2188, 0.25, 0.2188, 0.1875, 0.25, 0.625, 0.25, 0.6875, 0.2188, 0.6875, 0.2188, 0.625, 0.25, 0.125, 0.25, 0.1875, 0.2188, 0.1875, 0.2188, 0.125, 0.25, 0.5625, 0.25, 0.625, 0.2188, 0.625, 0.2188, 0.5625, 0.25, 0.0625, 0.25, 0.125, 0.2188, 0.125, 0.2188, 0.0625, 0.25, 0.5, 0.25, 0.5625, 0.2188, 0.5625, 0.2187, 0.5, 0.25, 0.9375, 0.2344, 1.0, 0.2188, 0.9375, 0.2344, 0.0, 0.25, 0.0625, 0.2188, 0.0625, 0.25, 0.4375, 0.25, 0.5, 0.2187, 0.5, 0.2188, 0.4375, 0.25, 0.875, 0.25, 0.9375, 0.2188, 0.9375, 0.2188, 0.875, 0.25, 0.375, 0.25, 0.4375, 0.2188, 0.4375, 0.2188, 0.375, 0.25, 0.8125, 0.25, 0.875, 0.2188, 0.875, 0.2188, 0.8125, 0.25, 0.3125, 0.25, 0.375, 0.2188, 0.375, 0.2188, 0.3125, 0.25, 0.75, 0.25, 0.8125, 0.2188, 0.8125, 0.2188, 0.75, 0.2031, 0.0, 0.2188, 0.0625, 0.1875, 0.0625, 0.2188, 0.4375, 0.2187, 0.5, 0.1875, 0.5, 0.1875, 0.4375, 0.2188, 0.875, 0.2188, 0.9375, 0.1875, 0.9375, 0.1875, 0.875, 0.2188, 0.375, 0.2188, 0.4375, 0.1875, 0.4375, 0.1875, 0.375, 0.2188, 0.8125, 0.2188, 0.875, 0.1875, 0.875, 0.1875, 0.8125, 0.2188, 0.3125, 0.2188, 0.375, 0.1875, 0.375, 0.1875, 0.3125, 0.2188, 0.75, 0.2188, 0.8125, 0.1875, 0.8125, 0.1875, 0.75, 0.2188, 0.25, 0.2188, 0.3125, 0.1875, 0.3125, 0.1875, 0.25, 0.2188, 0.6875, 0.2188, 0.75, 0.1875, 0.75, 0.1875, 0.6875, 0.2188, 0.1875, 0.2188, 0.25, 0.1875, 0.25, 0.1875, 0.1875, 0.2188, 0.625, 0.2188, 0.6875, 0.1875, 0.6875, 0.1875, 0.625, 0.2188, 0.125, 0.2188, 0.1875, 0.1875, 0.1875, 0.1875, 0.125, 0.2188, 0.5625, 0.2188, 0.625, 0.1875, 0.625, 0.1875, 0.5625, 0.2188, 0.0625, 0.2188, 0.125, 0.1875, 0.125, 0.1875, 0.0625, 0.2187, 0.5, 0.2188, 0.5625, 0.1875, 0.5625, 0.1875, 0.5, 0.2188, 0.9375, 0.2031, 1.0, 0.1875, 0.9375, 0.1875, 0.1875, 0.1875, 0.25, 0.1562, 0.25, 0.1562, 0.1875, 0.1875, 0.625, 0.1875, 0.6875, 0.1562, 0.6875, 0.1563, 0.625, 0.1875, 0.125, 0.1875, 0.1875, 0.1562, 0.1875, 0.1562, 0.125, 0.1875, 0.5625, 0.1875, 0.625, 0.1563, 0.625, 0.1562, 0.5625, 0.1875, 0.0625, 0.1875, 0.125, 0.1562, 0.125, 0.1563, 0.0625, 0.1875, 0.5, 0.1875, 0.5625, 0.1562, 0.5625, 0.1562, 0.5, 0.1875, 0.9375, 0.1719, 1.0, 0.1563, 0.9375, 0.1719, 0.0, 0.1875, 0.0625, 0.1563, 0.0625, 0.1875, 0.4375, 0.1875, 0.5, 0.1562, 0.5, 0.1562, 0.4375, 0.1875, 0.875, 0.1875, 0.9375, 0.1563, 0.9375, 0.1562, 0.875, 0.1875, 0.375, 0.1875, 0.4375, 0.1562, 0.4375, 0.1563, 0.375, 0.1875, 0.8125, 0.1875, 0.875, 0.1562, 0.875, 0.1562, 0.8125, 0.1875, 0.3125, 0.1875, 0.375, 0.1563, 0.375, 0.1562, 0.3125, 0.1875, 0.75, 0.1875, 0.8125, 0.1562, 0.8125, 0.1562, 0.75, 0.1875, 0.25, 0.1875, 0.3125, 0.1562, 0.3125, 0.1562, 0.25, 0.1875, 0.6875, 0.1875, 0.75, 0.1562, 0.75, 0.1562, 0.6875, 0.1562, 0.875, 0.1563, 0.9375, 0.125, 0.9375, 0.125, 0.875, 0.1563, 0.375, 0.1562, 0.4375, 0.125, 0.4375, 0.125, 0.375, 0.1562, 0.8125, 0.1562, 0.875, 0.125, 0.875, 0.125, 0.8125, 0.1562, 0.3125, 0.1563, 0.375, 0.125, 0.375, 0.125, 0.3125, 0.1562, 0.75, 0.1562, 0.8125, 0.125, 0.8125, 0.125, 0.75, 0.1562, 0.25, 0.1562, 0.3125, 0.125, 0.3125, 0.125, 0.25, 0.1562, 0.6875, 0.1562, 0.75, 0.125, 0.75, 0.125, 0.6875, 0.1562, 0.1875, 0.1562, 0.25, 0.125, 0.25, 0.125, 0.1875, 0.1563, 0.625, 0.1562, 0.6875, 0.125, 0.6875, 0.125, 0.625, 0.1562, 0.125, 0.1562, 0.1875, 0.125, 0.1875, 0.125, 0.125, 0.1562, 0.5625, 0.1563, 0.625, 0.125, 0.625, 0.125, 0.5625, 0.1563, 0.0625, 0.1562, 0.125, 0.125, 0.125, 0.125, 0.0625, 0.1562, 0.5, 0.1562, 0.5625, 0.125, 0.5625, 0.125, 0.5, 0.1563, 0.9375, 0.1406, 1.0, 0.125, 0.9375, 0.1406, 0.0, 0.1563, 0.0625, 0.125, 0.0625, 0.1562, 0.4375, 0.1562, 0.5, 0.125, 0.5, 0.125, 0.4375, 0.125, 0.625, 0.125, 0.6875, 0.09375, 0.6875, 0.09375, 0.625, 0.125, 0.125, 0.125, 0.1875, 0.09375, 0.1875, 0.09375, 0.125, 0.125, 0.5625, 0.125, 0.625, 0.09375, 0.625, 0.09375, 0.5625, 0.125, 0.0625, 0.125, 0.125, 0.09375, 0.125, 0.09375, 0.0625, 0.125, 0.5, 0.125, 0.5625, 0.09375, 0.5625, 0.09375, 0.5, 0.125, 0.9375, 0.1094, 1.0, 0.09375, 0.9375, 0.1094, 0.0, 0.125, 0.0625, 0.09375, 0.0625, 0.125, 0.4375, 0.125, 0.5, 0.09375, 0.5, 0.09375, 0.4375, 0.125, 0.875, 0.125, 0.9375, 0.09375, 0.9375, 0.09375, 0.875, 0.125, 0.375, 0.125, 0.4375, 0.09375, 0.4375, 0.09375, 0.375, 0.125, 0.8125, 0.125, 0.875, 0.09375, 0.875, 0.09375, 0.8125, 0.125, 0.3125, 0.125, 0.375, 0.09375, 0.375, 0.09375, 0.3125, 0.125, 0.75, 0.125, 0.8125, 0.09375, 0.8125, 0.09375, 0.75, 0.125, 0.25, 0.125, 0.3125, 0.09375, 0.3125, 0.09375, 0.25, 0.125, 0.6875, 0.125, 0.75, 0.09375, 0.75, 0.09375, 0.6875, 0.125, 0.1875, 0.125, 0.25, 0.09375, 0.25, 0.09375, 0.1875, 0.09375, 0.375, 0.09375, 0.4375, 0.0625, 0.4375, 0.0625, 0.375, 0.09375, 0.8125, 0.09375, 0.875, 0.0625, 0.875, 0.0625, 0.8125, 0.09375, 0.3125, 0.09375, 0.375, 0.0625, 0.375, 0.0625, 0.3125, 0.09375, 0.75, 0.09375, 0.8125, 0.0625, 0.8125, 0.0625, 0.75, 0.09375, 0.25, 0.09375, 0.3125, 0.0625, 0.3125, 0.0625, 0.25, 0.09375, 0.6875, 0.09375, 0.75, 0.0625, 0.75, 0.0625, 0.6875, 0.09375, 0.1875, 0.09375, 0.25, 0.0625, 0.25, 0.0625, 0.1875, 0.09375, 0.625, 0.09375, 0.6875, 0.0625, 0.6875, 0.0625, 0.625, 0.09375, 0.125, 0.09375, 0.1875, 0.0625, 0.1875, 0.0625, 0.125, 0.09375, 0.5625, 0.09375, 0.625, 0.0625, 0.625, 0.0625, 0.5625, 0.09375, 0.0625, 0.09375, 0.125, 0.0625, 0.125, 0.0625, 0.0625, 0.09375, 0.5, 0.09375, 0.5625, 0.0625, 0.5625, 0.0625, 0.5, 0.09375, 0.9375, 0.07812, 1.0, 0.0625, 0.9375, 0.07812, 0.0, 0.09375, 0.0625, 0.0625, 0.0625, 0.09375, 0.4375, 0.09375, 0.5, 0.0625, 0.5, 0.0625, 0.4375, 0.09375, 0.875, 0.09375, 0.9375, 0.0625, 0.9375, 0.0625, 0.875, 0.0625, 0.125, 0.0625, 0.1875, 0.03125, 0.1875, 0.03125, 0.125, 0.0625, 0.5625, 0.0625, 0.625, 0.03125, 0.625, 0.03125, 0.5625, 0.0625, 0.0625, 0.0625, 0.125, 0.03125, 0.125, 0.03125, 0.0625, 0.0625, 0.5, 0.0625, 0.5625, 0.03125, 0.5625, 0.03125, 0.5, 0.0625, 0.9375, 0.04687, 1.0, 0.03125, 0.9375, 0.04687, 0.0, 0.0625, 0.0625, 0.03125, 0.0625, 0.0625, 0.4375, 0.0625, 0.5, 0.03125, 0.5, 0.03125, 0.4375, 0.0625, 0.875, 0.0625, 0.9375, 0.03125, 0.9375, 0.03125, 0.875, 0.0625, 0.375, 0.0625, 0.4375, 0.03125, 0.4375, 0.03125, 0.375, 0.0625, 0.8125, 0.0625, 0.875, 0.03125, 0.875, 0.03125, 0.8125, 0.0625, 0.3125, 0.0625, 0.375, 0.03125, 0.375, 0.03125, 0.3125, 0.0625, 0.75, 0.0625, 0.8125, 0.03125, 0.8125, 0.03125, 0.75, 0.0625, 0.25, 0.0625, 0.3125, 0.03125, 0.3125, 0.03125, 0.25, 0.0625, 0.6875, 0.0625, 0.75, 0.03125, 0.75, 0.03125, 0.6875, 0.0625, 0.1875, 0.0625, 0.25, 0.03125, 0.25, 0.03125, 0.1875, 0.0625, 0.625, 0.0625, 0.6875, 0.03125, 0.6875, 0.03125, 0.625, 0.03125, 0.8125, 0.03125, 0.875, 0.0, 0.875, 0.0, 0.8125, 0.03125, 0.3125, 0.03125, 0.375, 0.0, 0.375, 0.0, 0.3125, 0.03125, 0.75, 0.03125, 0.8125, 0.0, 0.8125, 0.0, 0.75, 0.03125, 0.25, 0.03125, 0.3125, 0.0, 0.3125, 0.0, 0.25, 0.03125, 0.6875, 0.03125, 0.75, 0.0, 0.75, 0.0, 0.6875, 0.03125, 0.1875, 0.03125, 0.25, 0.0, 0.25, 0.0, 0.1875, 0.03125, 0.625, 0.03125, 0.6875, 0.0, 0.6875, 0.0, 0.625, 0.03125, 0.125, 0.03125, 0.1875, 0.0, 0.1875, 0.0, 0.125, 0.03125, 0.5625, 0.03125, 0.625, 0.0, 0.625, 0.0, 0.5625, 0.03125, 0.0625, 0.03125, 0.125, 0.0, 0.125, 0.0, 0.0625, 0.03125, 0.5, 0.03125, 0.5625, 0.0, 0.5625, 0.0, 0.5, 0.03125, 0.9375, 0.01562, 1.0, 0.0, 0.9375, 0.01562, 0.0, 0.03125, 0.0625, 0.0, 0.0625, 0.03125, 0.4375, 0.03125, 0.5, 0.0, 0.5, 0.0, 0.4375, 0.03125, 0.875, 0.03125, 0.9375, 0.0, 0.9375, 0.0, 0.875, 0.03125, 0.375, 0.03125, 0.4375, 0.0, 0.4375, 0.0, 0.375, 1.0, 0.5625, 1.0, 0.625, 0.9688, 0.625, 0.9687, 0.5625, 1.0, 0.0625, 1.0, 0.125, 0.9687, 0.125, 0.9688, 0.0625, 1.0, 0.5, 1.0, 0.5625, 0.9687, 0.5625, 0.9687, 0.5, 1.0, 0.9375, 0.9844, 1.0, 0.9688, 0.9375, 0.9844, 0.0, 1.0, 0.0625, 0.9688, 0.0625, 1.0, 0.4375, 1.0, 0.5, 0.9687, 0.5, 0.9687, 0.4375, 1.0, 0.875, 1.0, 0.9375, 0.9688, 0.9375, 0.9687, 0.875, 1.0, 0.375, 1.0, 0.4375, 0.9687, 0.4375, 0.9688, 0.375, 1.0, 0.8125, 1.0, 0.875, 0.9687, 0.875, 0.9687, 0.8125, 1.0, 0.3125, 1.0, 0.375, 0.9688, 0.375, 0.9687, 0.3125, 1.0, 0.75, 1.0, 0.8125, 0.9687, 0.8125, 0.9688, 0.75, 1.0, 0.25, 1.0, 0.3125, 0.9687, 0.3125, 0.9688, 0.25, 1.0, 0.6875, 1.0, 0.75, 0.9688, 0.75, 0.9687, 0.6875, 1.0, 0.1875, 1.0, 0.25, 0.9688, 0.25, 0.9687, 0.1875, 1.0, 0.625, 1.0, 0.6875, 0.9687, 0.6875, 0.9688, 0.625, 1.0, 0.125, 1.0, 0.1875, 0.9687, 0.1875, 0.9687, 0.125, 0.9687, 0.3125, 0.9688, 0.375, 0.9375, 0.375, 0.9375, 0.3125, 0.9688, 0.75, 0.9687, 0.8125, 0.9375, 0.8125, 0.9375, 0.75, 0.9688, 0.25, 0.9687, 0.3125, 0.9375, 0.3125, 0.9375, 0.25, 0.9687, 0.6875, 0.9688, 0.75, 0.9375, 0.75, 0.9375, 0.6875, 0.9687, 0.1875, 0.9688, 0.25, 0.9375, 0.25, 0.9375, 0.1875, 0.9688, 0.625, 0.9687, 0.6875, 0.9375, 0.6875, 0.9375, 0.625, 0.9687, 0.125, 0.9687, 0.1875, 0.9375, 0.1875, 0.9375, 0.125, 0.9687, 0.5625, 0.9688, 0.625, 0.9375, 0.625, 0.9375, 0.5625, 0.9688, 0.0625, 0.9687, 0.125, 0.9375, 0.125, 0.9375, 0.0625, 0.9687, 0.5, 0.9687, 0.5625, 0.9375, 0.5625, 0.9375, 0.5, 0.9688, 0.9375, 0.9531, 1.0, 0.9375, 0.9375, 0.9531, 0.0, 0.9688, 0.0625, 0.9375, 0.0625, 0.9687, 0.4375, 0.9687, 0.5, 0.9375, 0.5, 0.9375, 0.4375, 0.9687, 0.875, 0.9688, 0.9375, 0.9375, 0.9375, 0.9375, 0.875, 0.9688, 0.375, 0.9687, 0.4375, 0.9375, 0.4375, 0.9375, 0.375, 0.9687, 0.8125, 0.9687, 0.875, 0.9375, 0.875, 0.9375, 0.8125, 0.9375, 0.0625, 0.9375, 0.125, 0.9062, 0.125, 0.9062, 0.0625, 0.9375, 0.5, 0.9375, 0.5625, 0.9062, 0.5625, 0.9062, 0.5, 0.9375, 0.9375, 0.9219, 1.0, 0.9062, 0.9375, 0.9219, 0.0, 0.9375, 0.0625, 0.9062, 0.0625, 0.9375, 0.4375, 0.9375, 0.5, 0.9062, 0.5, 0.9062, 0.4375, 0.9375, 0.875, 0.9375, 0.9375, 0.9062, 0.9375, 0.9062, 0.875, 0.9375, 0.375, 0.9375, 0.4375, 0.9062, 0.4375, 0.9062, 0.375, 0.9375, 0.8125, 0.9375, 0.875, 0.9062, 0.875, 0.9062, 0.8125, 0.9375, 0.3125, 0.9375, 0.375, 0.9062, 0.375, 0.9062, 0.3125, 0.9375, 0.75, 0.9375, 0.8125, 0.9062, 0.8125, 0.9062, 0.75, 0.9375, 0.25, 0.9375, 0.3125, 0.9062, 0.3125, 0.9062, 0.25, 0.9375, 0.6875, 0.9375, 0.75, 0.9062, 0.75, 0.9062, 0.6875, 0.9375, 0.1875, 0.9375, 0.25, 0.9062, 0.25, 0.9062, 0.1875, 0.9375, 0.625, 0.9375, 0.6875, 0.9062, 0.6875, 0.9062, 0.625, 0.9375, 0.125, 0.9375, 0.1875, 0.9062, 0.1875, 0.9062, 0.125, 0.9375, 0.5625, 0.9375, 0.625, 0.9062, 0.625, 0.9062, 0.5625, 0.9062, 0.25, 0.9062, 0.3125, 0.875, 0.3125, 0.875, 0.25, 0.9062, 0.6875, 0.9062, 0.75, 0.875, 0.75, 0.875, 0.6875, 0.9062, 0.1875, 0.9062, 0.25, 0.875, 0.25, 0.875, 0.1875, 0.9062, 0.625, 0.9062, 0.6875, 0.875, 0.6875, 0.875, 0.625, 0.9062, 0.125, 0.9062, 0.1875, 0.875, 0.1875, 0.875, 0.125, 0.9062, 0.5625, 0.9062, 0.625, 0.875, 0.625, 0.875, 0.5625, 0.9062, 0.0625, 0.9062, 0.125, 0.875, 0.125, 0.875, 0.0625, 0.9062, 0.5, 0.9062, 0.5625, 0.875, 0.5625, 0.875, 0.5, 0.9062, 0.9375, 0.8906, 1.0, 0.875, 0.9375, 0.8906, 0.0, 0.9062, 0.0625, 0.875, 0.0625, 0.9062, 0.4375, 0.9062, 0.5, 0.875, 0.5, 0.875, 0.4375, 0.9062, 0.875, 0.9062, 0.9375, 0.875, 0.9375, 0.875, 0.875, 0.9062, 0.375, 0.9062, 0.4375, 0.875, 0.4375, 0.875, 0.375, 0.9062, 0.8125, 0.9062, 0.875, 0.875, 0.875, 0.875, 0.8125, 0.9062, 0.3125, 0.9062, 0.375, 0.875, 0.375, 0.875, 0.3125, 0.9062, 0.75, 0.9062, 0.8125, 0.875, 0.8125, 0.875, 0.75, 0.875, 0.9375, 0.8594, 1.0, 0.8438, 0.9375, 0.8594, 0.0, 0.875, 0.0625, 0.8438, 0.0625, 0.875, 0.4375, 0.875, 0.5, 0.8437, 0.5, 0.8437, 0.4375, 0.875, 0.875, 0.875, 0.9375, 0.8438, 0.9375, 0.8438, 0.875, 0.875, 0.375, 0.875, 0.4375, 0.8437, 0.4375, 0.8438, 0.375, 0.875, 0.8125, 0.875, 0.875, 0.8438, 0.875, 0.8437, 0.8125, 0.875, 0.3125, 0.875, 0.375, 0.8438, 0.375, 0.8437, 0.3125, 0.875, 0.75, 0.875, 0.8125, 0.8437, 0.8125, 0.8438, 0.75, 0.875, 0.25, 0.875, 0.3125, 0.8437, 0.3125, 0.8438, 0.25, 0.875, 0.6875, 0.875, 0.75, 0.8438, 0.75, 0.8437, 0.6875, 0.875, 0.1875, 0.875, 0.25, 0.8438, 0.25, 0.8437, 0.1875, 0.875, 0.625, 0.875, 0.6875, 0.8437, 0.6875, 0.8438, 0.625, 0.875, 0.125, 0.875, 0.1875, 0.8437, 0.1875, 0.8438, 0.125, 0.875, 0.5625, 0.875, 0.625, 0.8438, 0.625, 0.8437, 0.5625, 0.875, 0.0625, 0.875, 0.125, 0.8438, 0.125, 0.8438, 0.0625, 0.875, 0.5, 0.875, 0.5625, 0.8437, 0.5625, 0.8437, 0.5, 0.8437, 0.6875, 0.8438, 0.75, 0.8125, 0.75, 0.8125, 0.6875, 0.8437, 0.1875, 0.8438, 0.25, 0.8125, 0.25, 0.8125, 0.1875, 0.8438, 0.625, 0.8437, 0.6875, 0.8125, 0.6875, 0.8125, 0.625, 0.8438, 0.125, 0.8437, 0.1875, 0.8125, 0.1875, 0.8125, 0.125, 0.8437, 0.5625, 0.8438, 0.625, 0.8125, 0.625, 0.8125, 0.5625, 0.8438, 0.0625, 0.8438, 0.125, 0.8125, 0.125, 0.8125, 0.0625, 0.8437, 0.5, 0.8437, 0.5625, 0.8125, 0.5625, 0.8125, 0.5, 0.8438, 0.9375, 0.8281, 1.0, 0.8125, 0.9375, 0.8281, 0.0, 0.8438, 0.0625, 0.8125, 0.0625, 0.8437, 0.4375, 0.8437, 0.5, 0.8125, 0.5, 0.8125, 0.4375, 0.8438, 0.875, 0.8438, 0.9375, 0.8125, 0.9375, 0.8125, 0.875, 0.8438, 0.375, 0.8437, 0.4375, 0.8125, 0.4375, 0.8125, 0.375, 0.8437, 0.8125, 0.8438, 0.875, 0.8125, 0.875, 0.8125, 0.8125, 0.8437, 0.3125, 0.8438, 0.375, 0.8125, 0.375, 0.8125, 0.3125, 0.8438, 0.75, 0.8437, 0.8125, 0.8125, 0.8125, 0.8125, 0.75, 0.8438, 0.25, 0.8437, 0.3125, 0.8125, 0.3125, 0.8125, 0.25, 0.8125, 0.4375, 0.8125, 0.5, 0.7812, 0.5, 0.7812, 0.4375, 0.8125, 0.875, 0.8125, 0.9375, 0.7812, 0.9375, 0.7812, 0.875, 0.8125, 0.375, 0.8125, 0.4375, 0.7812, 0.4375, 0.7812, 0.375, 0.8125, 0.8125, 0.8125, 0.875, 0.7812, 0.875, 0.7812, 0.8125, 0.8125, 0.3125, 0.8125, 0.375, 0.7812, 0.375, 0.7812, 0.3125, 0.8125, 0.75, 0.8125, 0.8125, 0.7812, 0.8125, 0.7812, 0.75, 0.8125, 0.25, 0.8125, 0.3125, 0.7812, 0.3125, 0.7812, 0.25, 0.8125, 0.6875, 0.8125, 0.75, 0.7812, 0.75, 0.7812, 0.6875, 0.8125, 0.1875, 0.8125, 0.25, 0.7812, 0.25, 0.7812, 0.1875, 0.8125, 0.625, 0.8125, 0.6875, 0.7812, 0.6875, 0.7812, 0.625, 0.8125, 0.125, 0.8125, 0.1875, 0.7812, 0.1875, 0.7812, 0.125, 0.8125, 0.5625, 0.8125, 0.625, 0.7812, 0.625, 0.7812, 0.5625, 0.8125, 0.0625, 0.8125, 0.125, 0.7812, 0.125, 0.7812, 0.0625, 0.8125, 0.5, 0.8125, 0.5625, 0.7812, 0.5625, 0.7812, 0.5, 0.8125, 0.9375, 0.7969, 1.0, 0.7812, 0.9375, 0.7969, 0.0, 0.8125, 0.0625, 0.7812, 0.0625, 0.7812, 0.1875, 0.7812, 0.25, 0.75, 0.25, 0.75, 0.1875, 0.7812, 0.625, 0.7812, 0.6875, 0.75, 0.6875, 0.75, 0.625, 0.7812, 0.125, 0.7812, 0.1875, 0.75, 0.1875, 0.75, 0.125, 0.7812, 0.5625, 0.7812, 0.625, 0.75, 0.625, 0.75, 0.5625, 0.7812, 0.0625, 0.7812, 0.125, 0.75, 0.125, 0.75, 0.0625, 0.7812, 0.5, 0.7812, 0.5625, 0.75, 0.5625, 0.75, 0.5, 0.7812, 0.9375, 0.7656, 1.0, 0.75, 0.9375, 0.7656, 0.0, 0.7812, 0.0625, 0.75, 0.0625, 0.7812, 0.4375, 0.7812, 0.5, 0.75, 0.5, 0.75, 0.4375, 0.7812, 0.875, 0.7812, 0.9375, 0.75, 0.9375, 0.75, 0.875, 0.7812, 0.375, 0.7812, 0.4375, 0.75, 0.4375, 0.75, 0.375, 0.7812, 0.8125, 0.7812, 0.875, 0.75, 0.875, 0.75, 0.8125, 0.7812, 0.3125, 0.7812, 0.375, 0.75, 0.375, 0.75, 0.3125, 0.7812, 0.75, 0.7812, 0.8125, 0.75, 0.8125, 0.75, 0.75, 0.7812, 0.25, 0.7812, 0.3125, 0.75, 0.3125, 0.75, 0.25, 0.7812, 0.6875, 0.7812, 0.75, 0.75, 0.75, 0.75, 0.6875, 1.0, 0.7292, 1.0, 0.5, 0.9688, 0.5, 0.9688, 0.7256, 0.9688, 0.7256, 0.9688, 0.5, 0.9375, 0.5, 0.9375, 0.723, 0.9375, 0.723, 0.9375, 0.5, 0.9062, 0.5, 0.9062, 0.7215, 0.9062, 0.7215, 0.9062, 0.5, 0.875, 0.5, 0.875, 0.721, 0.875, 0.721, 0.875, 0.5, 0.8438, 0.5, 0.8438, 0.7216, 0.8438, 0.5, 0.8125, 0.5, 0.8125, 0.7234, 0.8438, 0.7216, 0.8125, 0.5, 0.7812, 0.5, 0.7812, 0.7261, 0.8125, 0.7234, 0.7575, 0.7289, 0.7812, 0.7261, 0.7812, 0.5, 0.7585, 0.5, 0.75, 0.5, 0.7188, 0.5, 0.7188, 0.7238, 0.75, 0.7278, 0.7188, 0.5, 0.6875, 0.5, 0.6875, 0.7208, 0.7188, 0.7238, 0.6875, 0.5, 0.6562, 0.5, 0.6562, 0.7189, 0.6875, 0.7208, 0.6562, 0.7189, 0.6562, 0.5, 0.625, 0.5, 0.625, 0.7182, 0.625, 0.7182, 0.625, 0.5, 0.5938, 0.5, 0.5938, 0.7188, 0.5938, 0.7188, 0.5938, 0.5, 0.5625, 0.5, 0.5625, 0.7205, 0.5625, 0.7205, 0.5625, 0.5, 0.5312, 0.5, 0.5312, 0.7234, 0.5312, 0.7234, 0.5312, 0.5, 0.5, 0.5, 0.5, 0.7273, 0.4988, 0.7275, 0.5, 0.7273, 0.5, 0.5, 0.4688, 0.5, 0.4688, 0.7228, 0.4688, 0.7228, 0.4688, 0.5, 0.4375, 0.5, 0.4375, 0.719, 0.4375, 0.719, 0.4375, 0.5, 0.4062, 0.5, 0.4062, 0.7164, 0.4062, 0.7164, 0.4062, 0.5, 0.375, 0.5, 0.375, 0.715, 0.375, 0.5, 0.3438, 0.5, 0.3438, 0.715, 0.375, 0.715, 0.3438, 0.5, 0.3125, 0.5, 0.3125, 0.7164, 0.3438, 0.715, 0.3125, 0.5, 0.2812, 0.5, 0.2812, 0.719, 0.3125, 0.7164, 0.2573, 0.722, 0.2812, 0.719, 0.2812, 0.5, 0.2563, 0.5, 0.25, 0.5, 0.2188, 0.5, 0.2188, 0.7186, 0.25, 0.7211, 0.2188, 0.5, 0.1875, 0.5, 0.1875, 0.7172, 0.2188, 0.7186, 0.1875, 0.5, 0.1562, 0.5, 0.1562, 0.7172, 0.1875, 0.7172, 0.1562, 0.7172, 0.1562, 0.5, 0.125, 0.5, 0.125, 0.7183, 0.125, 0.7183, 0.125, 0.5, 0.09375, 0.5, 0.09375, 0.7207, 0.09375, 0.7207, 0.09375, 0.5, 0.0625, 0.5, 0.0625, 0.7242, 0.0625, 0.7242, 0.0625, 0.5, 0.03125, 0.5, 0.03125, 0.7288, 0.0, 0.7292, 0.01588, 0.7314, 0.03125, 0.7288, 0.03125, 0.5, 0.0, 0.5, 0.9688, 0.7256, 0.9688, 0.5, 1.0, 0.5, 1.0, 0.7292, 0.9375, 0.723, 0.9375, 0.5, 0.9688, 0.5, 0.9688, 0.7256, 0.9062, 0.7215, 0.9062, 0.5, 0.9375, 0.5, 0.9375, 0.723, 0.875, 0.721, 0.875, 0.5, 0.9062, 0.5, 0.9062, 0.7215, 0.8438, 0.5, 0.875, 0.5, 0.875, 0.721, 0.8438, 0.7216, 0.8125, 0.7234, 0.8125, 0.5, 0.8438, 0.5, 0.8438, 0.7216, 0.7812, 0.7261, 0.7812, 0.5, 0.8125, 0.5, 0.8125, 0.7234, 0.7812, 0.7261, 0.7575, 0.7289, 0.75, 0.7278, 0.75, 0.5, 0.7812, 0.5, 0.7188, 0.7238, 0.7188, 0.5, 0.75, 0.5, 0.75, 0.7278, 0.6875, 0.7208, 0.6875, 0.5, 0.7188, 0.5, 0.7188, 0.7238, 0.6562, 0.7189, 0.6562, 0.5, 0.6875, 0.5, 0.6875, 0.7208, 0.625, 0.7182, 0.625, 0.5, 0.6562, 0.5, 0.6562, 0.7189, 0.5938, 0.7188, 0.5938, 0.5, 0.625, 0.5, 0.625, 0.7182, 0.5625, 0.7205, 0.5625, 0.5, 0.5938, 0.5, 0.5938, 0.7188, 0.5312, 0.7234, 0.5312, 0.5, 0.5625, 0.5, 0.5625, 0.7205, 0.5, 0.7273, 0.5, 0.5, 0.5312, 0.5, 0.5312, 0.7234, 0.4988, 0.7275, 0.4688, 0.7228, 0.4688, 0.5, 0.5, 0.5, 0.5, 0.7273, 0.4375, 0.719, 0.4375, 0.5, 0.4688, 0.5, 0.4688, 0.7228, 0.4062, 0.7164, 0.4062, 0.5, 0.4375, 0.5, 0.4375, 0.719, 0.375, 0.715, 0.375, 0.5, 0.4062, 0.5, 0.4062, 0.7164, 0.3438, 0.715, 0.3438, 0.5, 0.375, 0.5, 0.375, 0.715, 0.3125, 0.7164, 0.3125, 0.5, 0.3438, 0.5, 0.3438, 0.715, 0.2812, 0.719, 0.2812, 0.5, 0.3125, 0.5, 0.3125, 0.7164, 0.25, 0.7211, 0.25, 0.5, 0.2812, 0.5, 0.2812, 0.719, 0.2573, 0.722, 0.2188, 0.7186, 0.2188, 0.5, 0.25, 0.5, 0.25, 0.7211, 0.1875, 0.7172, 0.1875, 0.5, 0.2188, 0.5, 0.2188, 0.7186, 0.1562, 0.7172, 0.1562, 0.5, 0.1875, 0.5, 0.1875, 0.7172, 0.125, 0.7183, 0.125, 0.5, 0.1562, 0.5, 0.1562, 0.7172, 0.09375, 0.7207, 0.09375, 0.5, 0.125, 0.5, 0.125, 0.7183, 0.0625, 0.7242, 0.0625, 0.5, 0.09375, 0.5, 0.09375, 0.7207, 0.03125, 0.7288, 0.03125, 0.5, 0.0625, 0.5, 0.0625, 0.7242, 0.01588, 0.7314, 0.0, 0.7292, 0.0, 0.5, 0.03125, 0.5, 0.03125, 0.7288, 0.7188, 0.5, 0.6875, 0.5, 0.6875, 0.5, 0.7188, 0.5, 0.9688, 1.0, 1.0, 1.0, 1.0, 0.7718, 0.9914, 0.7705, 0.9688, 0.7742, 0.9375, 1.0, 0.9688, 1.0, 0.9688, 0.7742, 0.9375, 0.7783, 0.9062, 1.0, 0.9375, 1.0, 0.9375, 0.7783, 0.9062, 0.7813, 0.875, 1.0, 0.9062, 1.0, 0.9062, 0.7813, 0.875, 0.7831, 0.8438, 0.7836, 0.8438, 1.0, 0.875, 1.0, 0.875, 0.7831, 0.8125, 0.7828, 0.8125, 1.0, 0.8438, 1.0, 0.8438, 0.7836, 0.7812, 0.7808, 0.7812, 1.0, 0.8125, 1.0, 0.8125, 0.7828, 0.75, 0.7776, 0.75, 1.0, 0.7812, 1.0, 0.7812, 0.7808, 0.75, 0.7776, 0.7188, 0.7808, 0.7188, 1.0, 0.75, 1.0, 0.75, 0.7776, 0.6875, 1.0, 0.7188, 1.0, 0.7188, 0.7808, 0.6875, 0.7828, 0.6562, 1.0, 0.6875, 1.0, 0.6875, 0.7828, 0.6562, 0.7836, 0.625, 1.0, 0.6562, 1.0, 0.6562, 0.7836, 0.625, 0.7831, 0.5938, 1.0, 0.625, 1.0, 0.625, 0.7831, 0.5938, 0.7813, 0.5625, 1.0, 0.5938, 1.0, 0.5938, 0.7813, 0.5625, 0.7783, 0.5312, 1.0, 0.5625, 1.0, 0.5625, 0.7783, 0.5312, 0.7742, 0.5086, 0.7705, 0.5, 0.7718, 0.5, 1.0, 0.5312, 1.0, 0.5312, 0.7742, 0.4688, 1.0, 0.5, 1.0, 0.5, 0.7718, 0.4688, 0.7756, 0.4375, 1.0, 0.4688, 1.0, 0.4688, 0.7756, 0.4375, 0.7784, 0.4062, 1.0, 0.4375, 1.0, 0.4375, 0.7784, 0.4062, 0.7802, 0.375, 1.0, 0.4062, 1.0, 0.4062, 0.7802, 0.375, 0.7807, 0.3438, 0.7801, 0.3438, 1.0, 0.375, 1.0, 0.375, 0.7807, 0.3125, 0.7783, 0.3125, 1.0, 0.3438, 1.0, 0.3438, 0.7801, 0.2812, 0.7755, 0.2812, 1.0, 0.3125, 1.0, 0.3125, 0.7783, 0.25, 0.7717, 0.25, 0.7717, 0.25, 1.0, 0.2812, 1.0, 0.2812, 0.7755, 0.2188, 1.0, 0.25, 1.0, 0.25, 0.7717, 0.2188, 0.7755, 0.1875, 1.0, 0.2188, 1.0, 0.2188, 0.7755, 0.1875, 0.7783, 0.1562, 1.0, 0.1875, 1.0, 0.1875, 0.7783, 0.1562, 0.7801, 0.125, 1.0, 0.1562, 1.0, 0.1562, 0.7801, 0.125, 0.7807, 0.09375, 1.0, 0.125, 1.0, 0.125, 0.7807, 0.09375, 0.7802, 0.0625, 1.0, 0.09375, 1.0, 0.09375, 0.7802, 0.0625, 0.7784, 0.2812, 1.0, 0.25, 1.0, 0.25, 1.0, 0.2812, 1.0, 0.03125, 1.0, 0.0625, 1.0, 0.0625, 0.7784, 0.03125, 0.7756, 0.0, 1.0, 0.03125, 1.0, 0.03125, 0.7756, 0.0, 0.7718, 0.75, 0.7278, 0.7575, 0.7289, 0.7585, 0.5, 0.75, 0.5, 0.25, 0.7211, 0.2573, 0.722, 0.2563, 0.5, 0.25, 0.5, 0.5625, 0.5, 0.5938, 0.5, 0.5938, 0.5, 0.5625, 0.5, 0.5504, 0.1167, 0.5803, 0.08029, 0.6167, 0.05045, 0.6582, 0.02827, 0.7032, 0.01461, 0.75, 0.01, 0.7968, 0.01461, 0.8418, 0.02827, 0.8833, 0.05045, 0.9197, 0.08029, 0.9496, 0.1167, 0.9717, 0.1582, 0.9854, 0.2032, 0.99, 0.25, 0.9887, 0.2627, 0.9854, 0.2968, 0.9717, 0.3418, 0.9496, 0.3833, 0.9197, 0.4197, 0.8833, 0.4496, 0.8418, 0.4717, 0.7968, 0.4854, 0.75, 0.49, 0.7032, 0.4854, 0.6582, 0.4717, 0.6167, 0.4496, 0.5803, 0.4197, 0.5504, 0.3833, 0.5283, 0.3418, 0.5146, 0.2968, 0.51, 0.25, 0.5109, 0.2406, 0.5146, 0.2032, 0.5283, 0.1582, 0.3438, 0.5, 0.375, 0.5, 0.375, 0.5, 0.3438, 0.5, 0.9688, 0.5, 1.0, 0.5, 1.0, 0.5, 0.9688, 0.5, 0.125, 0.5, 0.1562, 0.5, 0.1562, 0.5, 0.125, 0.5, 0.75, 0.5, 0.7585, 0.5, 0.7585, 0.5, 0.75, 0.5, 0.5312, 0.5, 0.5625, 0.5, 0.5625, 0.5, 0.5312, 0.5, 0.3125, 0.5, 0.3438, 0.5, 0.3438, 0.5, 0.3125, 0.5, 0.9375, 0.5, 0.9688, 0.5, 0.9688, 0.5, 0.9375, 0.5, 0.09375, 0.5, 0.125, 0.5, 0.125, 0.5, 0.09375, 0.5, 0.7188, 0.5, 0.75, 0.5, 0.75, 0.5, 0.7188, 0.5, 0.5, 0.5, 0.5312, 0.5, 0.5312, 0.5, 0.5, 0.5, 0.7585, 0.5, 0.7812, 0.5, 0.7812, 0.5, 0.7585, 0.5, 0.2812, 0.5, 0.3125, 0.5, 0.3125, 0.5, 0.2812, 0.5, 0.9062, 0.5, 0.9375, 0.5, 0.9375, 0.5, 0.9062, 0.5, 0.2563, 0.5, 0.2812, 0.5, 0.2812, 0.5, 0.2563, 0.5, 0.0625, 0.5, 0.09375, 0.5, 0.09375, 0.5, 0.0625, 0.5, 0.6875, 0.5, 0.7188, 0.5, 0.7188, 0.5, 0.6875, 0.5, 0.4688, 0.5, 0.5, 0.5, 0.5, 0.5, 0.4688, 0.5, 0.25, 0.5, 0.2563, 0.5, 0.2563, 0.5, 0.25, 0.5, 0.875, 0.5, 0.9062, 0.5, 0.9062, 0.5, 0.875, 0.5, 0.03125, 0.5, 0.0625, 0.5, 0.0625, 0.5, 0.03125, 0.5, 0.6562, 0.5, 0.6875, 0.5, 0.6875, 0.5, 0.6562, 0.5, 0.4375, 0.5, 0.4688, 0.5, 0.4688, 0.5, 0.4375, 0.5, 0.2188, 0.5, 0.25, 0.5, 0.25, 0.5, 0.2188, 0.5, 0.8438, 0.5, 0.875, 0.5, 0.875, 0.5, 0.8438, 0.5, 0.0, 0.5, 0.03125, 0.5, 0.03125, 0.5, 0.0, 0.5, 0.625, 0.5, 0.6562, 0.5, 0.6562, 0.5, 0.625, 0.5, 0.4062, 0.5, 0.4375, 0.5, 0.4375, 0.5, 0.4062, 0.5, 0.1875, 0.5, 0.2188, 0.5, 0.2188, 0.5, 0.1875, 0.5, 0.8125, 0.5, 0.8438, 0.5, 0.8438, 0.5, 0.8125, 0.5, 0.5938, 0.5, 0.625, 0.5, 0.625, 0.5, 0.5938, 0.5, 0.375, 0.5, 0.4062, 0.5, 0.4062, 0.5, 0.375, 0.5, 0.1562, 0.5, 0.1875, 0.5, 0.1875, 0.5, 0.1562, 0.5, 0.7812, 0.5, 0.8125, 0.5, 0.8125, 0.5, 0.7812, 0.5, 0.7032, 0.4854, 0.75, 0.49, 0.7968, 0.4854, 0.8418, 0.4717, 0.8833, 0.4496, 0.9197, 0.4197, 0.9496, 0.3833, 0.9717, 0.3418, 0.9854, 0.2968, 0.99, 0.25, 0.9854, 0.2032, 0.9717, 0.1582, 0.9496, 0.1167, 0.9197, 0.08029, 0.8833, 0.05045, 0.8418, 0.02827, 0.7968, 0.01461, 0.75, 0.01, 0.7032, 0.01461, 0.6582, 0.02827, 0.6167, 0.05045, 0.5803, 0.08029, 0.5504, 0.1167, 0.5283, 0.1582, 0.5146, 0.2032, 0.51, 0.25, 0.5146, 0.2968, 0.5283, 0.3418, 0.5504, 0.3833, 0.5803, 0.4197, 0.6167, 0.4496, 0.6582, 0.4717, 0.5, 0.5, 0.4688, 0.5, 0.4688, 0.5, 0.5, 0.5, 0.2812, 0.5, 0.25, 0.5, 0.25, 0.5, 0.2812, 0.5, 0.9062, 0.5, 0.875, 0.5, 0.875, 0.5, 0.9062, 0.5, 0.0625, 0.5, 0.03125, 0.5, 0.03125, 0.5, 0.0625, 0.5, 0.6875, 0.5, 0.6562, 0.5, 0.6562, 0.5, 0.6875, 0.5, 0.4688, 0.5, 0.4375, 0.5, 0.4375, 0.5, 0.4688, 0.5, 0.03125, 0.5, 0.0, 0.5, 0.0, 0.5, 0.03125, 0.5, 0.25, 0.5, 0.2188, 0.5, 0.2188, 0.5, 0.25, 0.5, 0.875, 0.5, 0.8438, 0.5, 0.8438, 0.5, 0.875, 0.5, 0.6562, 0.5, 0.625, 0.5, 0.625, 0.5, 0.6562, 0.5, 0.4375, 0.5, 0.4062, 0.5, 0.4062, 0.5, 0.4375, 0.5, 0.2188, 0.5, 0.1875, 0.5, 0.1875, 0.5, 0.2188, 0.5, 0.8438, 0.5, 0.8125, 0.5, 0.8125, 0.5, 0.8438, 0.5, 0.625, 0.5, 0.5938, 0.5, 0.5938, 0.5, 0.625, 0.5, 0.4062, 0.5, 0.375, 0.5, 0.375, 0.5, 0.4062, 0.5, 0.1875, 0.5, 0.1562, 0.5, 0.1562, 0.5, 0.1875, 0.5, 0.8125, 0.5, 0.7812, 0.5, 0.7812, 0.5, 0.8125, 0.5, 1.0, 0.5, 0.9688, 0.5, 0.9688, 0.5, 1.0, 0.5, 0.5938, 0.5, 0.5625, 0.5, 0.5625, 0.5, 0.5938, 0.5, 0.375, 0.5, 0.3438, 0.5, 0.3438, 0.5, 0.375, 0.5, 0.1562, 0.5, 0.125, 0.5, 0.125, 0.5, 0.1562, 0.5, 0.7812, 0.5, 0.75, 0.5, 0.75, 0.5, 0.7812, 0.5, 0.5625, 0.5, 0.5312, 0.5, 0.5312, 0.5, 0.5625, 0.5, 0.3438, 0.5, 0.3125, 0.5, 0.3125, 0.5, 0.3438, 0.5, 0.9688, 0.5, 0.9375, 0.5, 0.9375, 0.5, 0.9688, 0.5, 0.125, 0.5, 0.09375, 0.5, 0.09375, 0.5, 0.125, 0.5, 0.75, 0.5, 0.7188, 0.5, 0.7188, 0.5, 0.75, 0.5, 0.5312, 0.5, 0.5, 0.5, 0.5, 0.5, 0.5312, 0.5, 0.3125, 0.5, 0.2812, 0.5, 0.2812, 0.5, 0.3125, 0.5, 0.9375, 0.5, 0.9062, 0.5, 0.9062, 0.5, 0.9375, 0.5, 0.09375, 0.5, 0.0625, 0.5, 0.0625, 0.5, 0.09375, 0.5, 0.25, 0.49, 0.2968, 0.4854, 0.3418, 0.4717, 0.3833, 0.4496, 0.4197, 0.4197, 0.4496, 0.3833, 0.4717, 0.3418, 0.4854, 0.2968, 0.49, 0.25, 0.4854, 0.2032, 0.4717, 0.1582, 0.4496, 0.1167, 0.4197, 0.08029, 0.3833, 0.05045, 0.3418, 0.02827, 0.2968, 0.01461, 0.25, 0.01, 0.2032, 0.01461, 0.1582, 0.02827, 0.1167, 0.05045, 0.08029, 0.08029, 0.05045, 0.1167, 0.02827, 0.1582, 0.01461, 0.2032, 0.01, 0.25, 0.01461, 0.2968, 0.02827, 0.3418, 0.05045, 0.3833, 0.08029, 0.4197, 0.1167, 0.4496, 0.1582, 0.4717, 0.2032, 0.4854, 0.9062, 1.0, 0.875, 1.0, 0.875, 1.0, 0.9062, 1.0, 0.0625, 1.0, 0.03125, 1.0, 0.03125, 1.0, 0.0625, 1.0, 0.6875, 1.0, 0.6562, 1.0, 0.6562, 1.0, 0.6875, 1.0, 0.4688, 1.0, 0.4375, 1.0, 0.4375, 1.0, 0.4688, 1.0, 0.25, 1.0, 0.2188, 1.0, 0.2188, 1.0, 0.25, 1.0, 0.875, 1.0, 0.8438, 1.0, 0.8438, 1.0, 0.875, 1.0, 0.6562, 1.0, 0.625, 1.0, 0.625, 1.0, 0.6562, 1.0, 0.4375, 1.0, 0.4062, 1.0, 0.4062, 1.0, 0.4375, 1.0, 0.2188, 1.0, 0.1875, 1.0, 0.1875, 1.0, 0.2188, 1.0, 0.8438, 1.0, 0.8125, 1.0, 0.8125, 1.0, 0.8438, 1.0, 0.625, 1.0, 0.5938, 1.0, 0.5938, 1.0, 0.625, 1.0, 0.4062, 1.0, 0.375, 1.0, 0.375, 1.0, 0.4062, 1.0, 0.1875, 1.0, 0.1562, 1.0, 0.1562, 1.0, 0.1875, 1.0, 0.8125, 1.0, 0.7812, 1.0, 0.7812, 1.0, 0.8125, 1.0, 1.0, 1.0, 0.9688, 1.0, 0.9688, 1.0, 1.0, 1.0, 0.5938, 1.0, 0.5625, 1.0, 0.5625, 1.0, 0.5938, 1.0, 0.375, 1.0, 0.3438, 1.0, 0.3438, 1.0, 0.375, 1.0, 0.1562, 1.0, 0.125, 1.0, 0.125, 1.0, 0.1562, 1.0, 0.7812, 1.0, 0.75, 1.0, 0.75, 1.0, 0.7812, 1.0, 0.5625, 1.0, 0.5312, 1.0, 0.5312, 1.0, 0.5625, 1.0, 0.3438, 1.0, 0.3125, 1.0, 0.3125, 1.0, 0.3438, 1.0, 0.9688, 1.0, 0.9375, 1.0, 0.9375, 1.0, 0.9688, 1.0, 0.125, 1.0, 0.09375, 1.0, 0.09375, 1.0, 0.125, 1.0, 0.75, 1.0, 0.7188, 1.0, 0.7188, 1.0, 0.75, 1.0, 0.5312, 1.0, 0.5, 1.0, 0.5, 1.0, 0.5312, 1.0, 0.3125, 1.0, 0.2812, 1.0, 0.2812, 1.0, 0.3125, 1.0, 0.9375, 1.0, 0.9062, 1.0, 0.9062, 1.0, 0.9375, 1.0, 0.09375, 1.0, 0.0625, 1.0, 0.0625, 1.0, 0.09375, 1.0, 0.7188, 1.0, 0.6875, 1.0, 0.6875, 1.0, 0.7188, 1.0, 0.5, 1.0, 0.4688, 1.0, 0.4688, 1.0, 0.5, 1.0, 0.03125, 1.0, 0.0, 1.0, 0.0, 1.0, 0.03125, 1.0])
me_x.materials.append(mat_red)
me_x.update()

# ---- objects
ob_bowling_ball = bpy.data.objects.new('bowling_ball', me_x)

# ---- transforms, parenting, visibility, modifiers, constraints
ob_bowling_ball.location = (0.0, 0.0, 0.0)

# ---- collection membership
scene.collection.objects.link(ob_bowling_ball)

# ---- scene / render settings (as saved in the file)
scene.frame_start = 1; scene.frame_end = 250; scene.frame_set(1)
scene.render.engine = 'BLENDER_EEVEE_NEXT'
bpy.context.view_layer.update()

# ---- added for rendering (the .blend has no active camera and no usable light): camera, sun
cam_auto = bpy.data.cameras.new('AutoCamera')
cam_auto.lens = 50.0
cam_auto.sensor_width = 36.0
cam_auto.clip_end = 1000.0
ob_auto_camera = bpy.data.objects.new('AutoCamera', cam_auto)
scene.collection.objects.link(ob_auto_camera)
ob_auto_camera.location = (0.336533, -0.403839, 0.269226)
ob_auto_camera.rotation_euler = (1.09748, -7.21219e-08, 0.694738)
scene.camera = ob_auto_camera
light_auto_sun = bpy.data.lights.new('AutoSun', 'SUN')
light_auto_sun.energy = 3.0
light_auto_sun.angle = 0.0523599
ob_auto_sun = bpy.data.objects.new('AutoSun', light_auto_sun)
scene.collection.objects.link(ob_auto_sun)
ob_auto_sun.rotation_euler = (0.872665, 0.174533, 0.523599)
bpy.context.view_layer.update()
